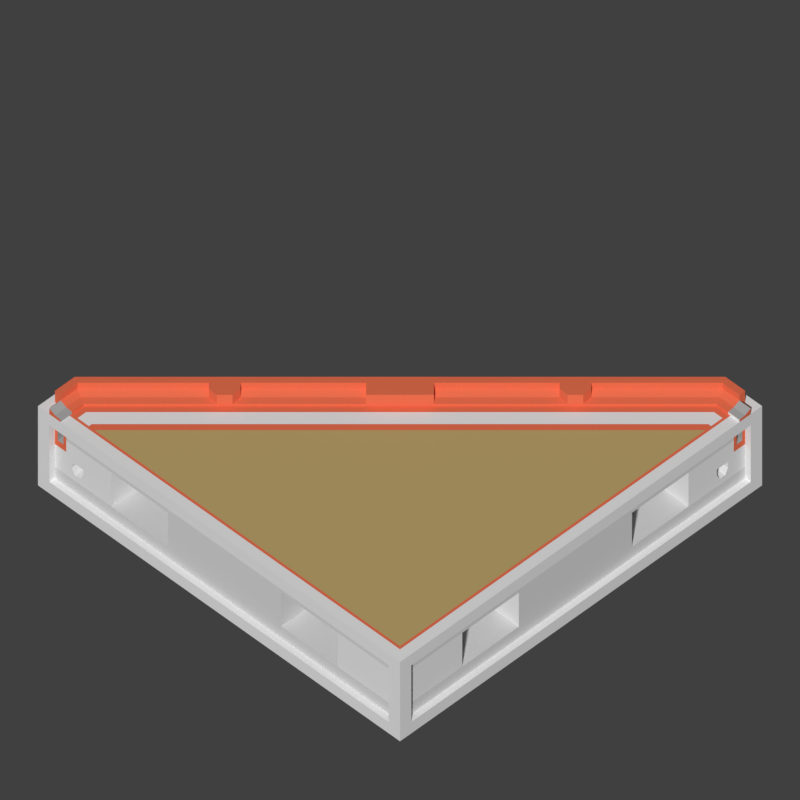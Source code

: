 # Source: WTP_H_Flat_L.blend  (saved by Blender 2.77.0; exported with 4.5.12 LTS)
import bpy
from mathutils import Matrix  # noqa: F401  (used for matrix-valued properties, if any)

bpy.ops.wm.read_factory_settings(use_empty=True)
scene = bpy.context.scene
scene.name = 'Scene'

# ---- collections
col_collection_1 = bpy.data.collections.new('Collection 1'); scene.collection.children.link(col_collection_1)

# ---- materials (node trees are filled in below, after node groups)
mat_tdsn_hornormunittestarenafloor_concrete = bpy.data.materials.new('_TDSN_HorNormUnitTESTArenaFloor_Concrete')
mat_tdsn_hornormunittestarenafloor_concrete.alpha_threshold = 0.0
mat_tdsn_hornormunittestarenafloor_concrete.use_transparent_shadow = False
mat_tdsn_hornormunittestarenafloor_concrete.preview_render_type = 'CUBE'
mat_tdsn_hornormunittestarenafloor_concrete.diffuse_color = (0.5071, 0.3689, 0.1513, 1.0)
mat_tdsn_hornormunittestarenafloor_concrete.specular_color = (1.0, 0.9576, 0.9893)
mat_tdsn_hornormunittestarenafloor_concrete.roughness = 0.5
mat_tdsn_hornormunittestarenafloor_concrete.specular_intensity = 0.15
mat_tdsn_hornormunittestarena_concrete = bpy.data.materials.new('_TDSN_HorNormUnitTESTArena_Concrete')
mat_tdsn_hornormunittestarena_concrete.alpha_threshold = 0.0
mat_tdsn_hornormunittestarena_concrete.use_transparent_shadow = False
mat_tdsn_hornormunittestarena_concrete.preview_render_type = 'CUBE'
mat_tdsn_hornormunittestarena_concrete.diffuse_color = (0.3931, 0.3931, 0.3931, 1.0)
mat_tdsn_hornormunittestarena_concrete.roughness = 0.5
mat_tdsn_hornormunittestarena_concrete.specular_intensity = 0.0
mat_tdsn_hornormunittestarenaconpxz_concrete = bpy.data.materials.new('_TDSN_HorNormUnitTESTArenaConPxz_Concrete')
mat_tdsn_hornormunittestarenaconpxz_concrete.alpha_threshold = 0.0
mat_tdsn_hornormunittestarenaconpxz_concrete.use_transparent_shadow = False
mat_tdsn_hornormunittestarenaconpxz_concrete.preview_render_type = 'CUBE'
mat_tdsn_hornormunittestarenaconpxz_concrete.roughness = 0.5
mat_tdsn_hornormunittestarenaconpxz_concrete.specular_intensity = 0.0
mat_tdsn_hornormunittestarenabottom_concrete = bpy.data.materials.new('_TDSN_HorNormUnitTESTArenaBottom_Concrete')
mat_tdsn_hornormunittestarenabottom_concrete.alpha_threshold = 0.0
mat_tdsn_hornormunittestarenabottom_concrete.use_transparent_shadow = False
mat_tdsn_hornormunittestarenabottom_concrete.preview_render_type = 'CUBE'
mat_tdsn_hornormunittestarenabottom_concrete.diffuse_color = (0.6733, 0.6733, 0.6733, 1.0)
mat_tdsn_hornormunittestarenabottom_concrete.roughness = 0.5
mat_tdsn_hornormunittestarenabottom_concrete.specular_intensity = 0.0
mat_tdsn_hornormunittestarenadam_concrete = bpy.data.materials.new('_TDSN_HorNormUnitTESTArenaDam_Concrete')
mat_tdsn_hornormunittestarenadam_concrete.alpha_threshold = 0.0
mat_tdsn_hornormunittestarenadam_concrete.use_transparent_shadow = False
mat_tdsn_hornormunittestarenadam_concrete.diffuse_color = (0.8, 0.1621, 0.07893, 1.0)
mat_tdsn_hornormunittestarenadam_concrete.roughness = 0.5
mat_tdosn_hornormunittestalpha_concrete = bpy.data.materials.new('_TDOSN_HorNormUnitTESTAlpha_Concrete')
mat_tdosn_hornormunittestalpha_concrete.alpha_threshold = 0.0
mat_tdosn_hornormunittestalpha_concrete.use_transparent_shadow = False
mat_tdosn_hornormunittestalpha_concrete.roughness = 0.5
mat_tdosn_hornormunittestalpha_concrete.specular_intensity = 0.0
mat_tdsn_hornormunittestalpha_concrete = bpy.data.materials.new('_TDSN_HorNormUnitTESTAlpha_Concrete')
mat_tdsn_hornormunittestalpha_concrete.alpha_threshold = 0.0
mat_tdsn_hornormunittestalpha_concrete.use_transparent_shadow = False
mat_tdsn_hornormunittestalpha_concrete.roughness = 0.5
mat_tdsn_hornormunittestalpha_concrete.specular_intensity = 0.0
mat_tdsn_hornormunittestalpha2_concrete = bpy.data.materials.new('_TDSN_HorNormUnitTESTAlpha2_Concrete')
mat_tdsn_hornormunittestalpha2_concrete.alpha_threshold = 0.0
mat_tdsn_hornormunittestalpha2_concrete.use_transparent_shadow = False
mat_tdsn_hornormunittestalpha2_concrete.roughness = 0.5

# ---- material node trees

# ---- world
world_world = bpy.data.worlds.new('World'); scene.world = world_world
world_world.color = (0.05088, 0.05088, 0.05088)
world_world.use_sun_shadow = False
world_world.sun_shadow_jitter_overblur = 0.0
world_world.cycles.sampling_method = 'MANUAL'

# ---- cameras
cam_tga_render = bpy.data.cameras.new('TGA Render')
cam_tga_render.type = 'ORTHO'
cam_tga_render.clip_end = 100.0
cam_tga_render.lens = 35.0
cam_tga_render.sensor_width = 32.0
cam_tga_render.sensor_height = 18.0
cam_tga_render.ortho_scale = 0.5
cam_tga_render.dof.focus_distance = 0.0
cam_tga_render.dof.aperture_fstop = 128.0

# ---- meshes
me_wtp_h_flat_l_lod0 = bpy.data.meshes.new('WTP_H_Flat_L_Lod0')
me_wtp_h_flat_l_lod0.from_pydata([(-0.5, -0.5, 0.0), (-0.5, -0.5, -0.875), (-0.4375, -0.5, 0.0), (-0.4375, -0.4688, 0.0), (-0.4688, -0.4688, 0.0625), (-0.375, -0.4688, 0.0), (-0.4688, -0.5, 0.0), (-0.4688, -0.4844, -0.125), (-0.4688, -0.4844, -0.375), (-0.4688, -0.4844, -0.625), (-0.4375, -0.4844, -0.25), (-0.4375, -0.4844, -0.375), (-0.4375, -0.4844, -0.625), (-0.4375, -0.4844, -0.125), (-0.375, -0.4844, -0.375), (-0.375, -0.4844, -0.625), (-0.4687, -0.4688, -1.0), (0.4688, -0.4844, -0.75), (-0.4609, -0.4844, -0.375), (-0.4219, -0.4844, -0.625), (-0.3906, -0.4844, -0.375), (-0.3906, -0.4844, -0.5), (-0.4688, -0.4844, -0.75), (-0.4219, -0.4844, -0.5), (-0.4219, -0.4844, -0.4375), (-0.3906, -0.4844, -0.4375), (-0.4141, -0.4844, -0.5625), (-0.3984, -0.4844, -0.5625), (-0.4219, -0.4375, -0.5), (-0.3906, -0.4375, -0.5), (-0.4219, -0.4375, -0.4375), (-0.4453, -0.4844, -0.1875), (-0.4609, -0.4844, -0.1875), (-0.4453, -0.4844, -0.125), (-0.4609, -0.4844, -0.3125), (-0.4453, -0.4844, -0.3125), (-0.3906, -0.4375, -0.4375), (-0.4141, -0.4375, -0.5625), (-0.3984, -0.4375, -0.5625), (-0.4453, -0.4375, -0.1875), (-0.4609, -0.4375, -0.1875), (-0.4609, -0.4375, -0.3125), (-0.4453, -0.4375, -0.3125), (-0.3125, -0.4844, -0.25), (-0.1562, -0.4844, -0.25), (-0.3125, -0.375, -0.25), (-0.1562, -0.375, -0.25), (-0.4531, -0.4688, 0.03125), (-0.4375, -0.4688, 0.025), (-0.4687, -0.5, 0.0625), (-0.4531, -0.5, 0.03125), (-0.4375, -0.5, 0.025), (-0.4219, -0.4688, 0.0), (-0.3906, -0.4688, 0.0), (0.5, 0.5, -0.875), (0.5, -0.5, -1.892e-09), (0.5, 0.5, 1.892e-09), (0.5, -0.5, -0.875), (0.0, -0.4688, -8.87e-10), (0.4844, -0.4844, -0.875), (0.4844, 0.4844, -0.875), (0.4688, -0.4844, -0.125), (0.4688, -0.4844, -0.625), (0.0, -0.4688, -1.0), (0.4687, 0.4688, -1.0), (0.4687, -0.4688, -1.0), (0.4688, 0.0, -1.0), (0.4844, 0.4688, -0.375), (0.4844, -0.4688, -0.25), (0.3125, -0.4844, -0.25), (0.1562, -0.4844, -0.25), (0.3125, -0.375, -0.25), (0.1562, -0.375, -0.25), (0.4687, -0.4688, 0.0), (-0.4375, -0.475, 0.0), (-0.4219, -0.4688, -0.0625), (-0.3906, -0.4688, -0.0625), (-0.375, -0.4844, -0.25), (-0.4844, -0.4844, -0.875), (-0.3125, -0.375, -0.625), (-0.1562, -0.375, -0.625), (0.3125, -0.375, -0.625), (0.1562, -0.375, -0.625), (0.4844, -0.4844, 0.0), (-0.4687, -0.4688, 0.0), (0.4844, 0.4844, 0.0), (0.4844, 0.4688, -0.625), (0.4844, 0.4688, -0.75), (0.4844, 0.4688, -0.125), (0.4844, -0.4688, -0.625), (0.4844, -0.4688, -0.125), (0.4844, -0.4688, -0.75), (-0.3125, -0.4844, -0.625), (-0.1562, -0.4844, -0.625), (0.3125, -0.4844, -0.625), (0.1562, -0.4844, -0.625), (-0.4688, -0.5, -0.125), (-0.4688, -0.5, -0.75), (0.4688, -0.5, -0.75), (0.4688, -0.5, -0.125), (0.5, 0.4688, -0.75), (0.5, 0.4688, -0.125), (0.5, -0.4688, -0.125), (0.5, -0.4688, -0.75), (-0.4375, -0.4875, 0.0), (-0.4844, -0.5, -0.0625), (0.4844, -0.5, -0.0625), (-0.4844, -0.5, -0.8125), (0.4844, -0.5, -0.8125), (0.4844, 0.0, -0.875), (0.5, 0.4687, -1.49e-08), (0.4375, 0.4141, -0.5625), (0.4375, 0.4219, -0.5), (0.4375, 0.3906, -0.4375), (-0.4688, -0.4844, 0.0), (-0.4844, -0.4844, 0.0), (0.4688, 0.4688, 0.0), (0.475, -0.475, 0.0), (0.4375, 0.3984, -0.5625), (0.475, 0.4375, 0.0), (0.4844, 0.4609, -0.3125), (0.4687, 9.313e-09, 0.0), (0.4844, 0.4453, -0.3125), (0.4844, 0.4453, -0.1875), (0.4687, 0.3906, 0.0), (0.4687, 0.4219, 0.0), (0.4687, 0.4531, 0.03125), (0.4687, 0.4375, 0.025), (0.5, 0.4375, -1.49e-08), (0.4687, 0.375, 0.0), (0.4687, 0.4688, 0.0625), (0.4687, 0.4375, 0.0), (0.4375, 0.4219, -0.4375), (0.4844, 0.4609, -0.1875), (0.4688, -0.4844, -0.25), (0.5, 0.4687, 0.0625), (0.5, 0.4531, 0.03125), (0.5, 0.4375, 0.025), (0.4844, 0.3984, -0.5625), (0.4844, 0.4219, -0.4375), (0.4844, 0.3906, -0.4375), (0.4844, 0.4141, -0.5625), (0.5, -0.4844, -0.0625), (0.5, 0.4844, -0.0625), (0.5, -0.4844, -0.8125), (0.5, 0.4844, -0.8125), (0.4875, 0.4375, -1.49e-08), (0.4844, 0.3906, -0.5), (0.4844, 0.4687, -1.49e-08), (0.4844, 0.4219, -0.5), (0.4375, 0.3906, -0.5), (0.4375, 0.4609, -0.1875), (0.4375, 0.4453, -0.1875), (0.4375, 0.4453, -0.3125), (0.4375, 0.4609, -0.3125), (0.4844, 0.3125, -0.25), (0.4844, 0.1563, -0.25), (0.375, 0.3125, -0.25), (0.375, 0.1563, -0.25), (0.4844, -0.1562, -0.25), (0.4844, 0.375, -0.25), (0.4844, -0.3125, -0.25), (0.375, -0.3125, -0.25), (0.375, -0.1562, -0.25), (0.375, 0.1563, -0.625), (0.375, 0.3125, -0.625), (0.375, -0.1562, -0.625), (0.375, -0.3125, -0.625), (0.4844, 0.3125, -0.625), (0.4844, 0.1563, -0.625), (0.4844, -0.3125, -0.625), (0.4844, -0.1562, -0.625), (0.4844, 0.3906, -0.375), (0.4844, 0.4219, -0.625), (0.4844, 0.4609, -0.375), (0.4844, 0.375, -0.625), (0.4844, 0.375, -0.375), (0.4844, 0.4375, -0.625), (0.4844, 0.4375, -0.375), (0.4844, 0.4375, -0.25), (0.4844, 0.4375, -0.125), (0.4844, 0.4453, -0.125), (-0.04688, -0.04688, 0.0), (-0.4219, -0.4453, 0.0), (-0.3906, -0.4609, 0.0), (0.09375, 8.149e-09, 0.0), (0.0, -0.09375, 0.0), (-0.4375, -0.4375, 0.0), (-0.3906, -0.4609, -0.0625), (0.4375, 0.4375, 0.0), (0.4453, 0.4219, 0.0), (0.4609, 0.3906, 0.0), (-0.4219, -0.4453, -0.0625), (0.4453, 0.4219, -0.0625), (0.4609, 0.3906, -0.0625), (0.4687, 0.4219, -0.0625), (0.4687, 0.3906, -0.0625), (0.0, 0.0, -1.0), (0.4141, 0.4844, 0.0), (0.0, 0.04688, -1.0), (-0.4688, -0.4219, -1.0), (-0.4844, -0.4141, 0.0), (-0.04688, 0.0, -1.0), (-0.03516, 0.03516, 0.0), (-0.2758, -0.2523, 0.03125), (-0.4375, -0.4375, 0.025), (0.4375, 0.4375, 0.025), (-0.4531, -0.4297, 0.03125), (0.4297, 0.4531, 0.03125), (0.2531, 0.2531, 0.025), (-0.4688, -0.4219, 0.0625), (-0.03516, 0.03516, 0.125), (-0.4844, -0.4141, 0.125), (0.4219, 0.4688, 0.0625), (0.4141, 0.4844, 0.125), (-0.4688, -0.4688, 0.125), (-0.02344, 0.02344, 0.125), (-0.4688, -0.4219, 0.125), (0.4687, 0.4688, 0.125), (0.4219, 0.4688, 0.125), (-0.4844, -0.4688, 0.0), (-0.4844, -0.4688, 0.125), (0.4688, 0.4844, 0.0), (0.4688, 0.4844, 0.125), (0.4141, 0.4844, 0.0625), (-0.03516, 0.03516, 0.0625), (-0.4844, -0.4141, 0.0625), (-0.4844, -0.4688, 0.0625), (0.4688, 0.4844, 0.0625), (0.4062, 0.5, 0.0), (-0.04688, 0.04688, 0.0), (-0.5, -0.4062, 0.0), (0.4141, 0.4844, -0.125), (0.4062, 0.5, -0.125), (-0.4844, -0.4688, -0.25), (-0.4844, -0.4688, -0.625), (-0.4844, -0.4688, -0.125), (-0.4844, -0.4688, -0.75), (-0.5, -0.4688, -0.125), (-0.5, -0.4688, -0.75), (-0.5, -0.4844, -0.0625), (-0.5, -0.4844, -0.8125), (0.4688, 0.4844, -0.25), (0.4688, 0.4844, -0.75), (0.4688, 0.4844, -0.625), (0.4688, 0.4844, -0.125), (0.4688, 0.5, -0.75), (0.4688, 0.5, -0.125), (0.4844, 0.5, -0.0625), (0.4844, 0.5, -0.8125), (-0.04688, 0.04688, -0.125), (-0.5, -0.4062, -0.125), (0.4062, 0.5, -0.75), (-0.4844, -0.4141, -0.125), (-0.5, -0.4062, -0.75), (0.4141, 0.4844, -0.75), (-0.4844, -0.4141, -0.75), (-0.03516, 0.03516, -0.125), (-0.03516, 0.03516, -0.75), (-0.04688, 0.04688, -0.75), (0.4062, 0.5, -0.0625), (-0.04688, 0.04688, -0.0625), (-0.5, -0.4062, -0.0625), (0.4062, 0.5, -0.875), (-0.04688, 0.04688, -0.875), (-0.5, -0.4062, -0.875), (0.4062, 0.5, -0.8125), (-0.04688, 0.04688, -0.8125), (-0.5, -0.4062, -0.8125), (0.4141, 0.4844, -0.625), (0.4141, 0.4844, -0.25), (-0.03516, 0.03516, -0.625), (-0.03516, 0.03516, -0.25), (-0.4844, -0.4141, -0.625), (-0.4844, -0.4141, -0.25), (0.4141, 0.4844, -0.875), (-0.03516, 0.03516, -0.875), (-0.4844, -0.4141, -0.875), (0.4219, 0.4688, -1.0), (-0.02344, 0.02344, -1.0), (-0.04688, -0.04688, 0.025), (-0.05859, -0.03516, 0.03125), (-0.07031, -0.02344, 0.0625), (0.04688, 0.04688, 0.0), (0.04688, 0.04688, 0.025), (0.03516, 0.05859, 0.03125), (0.02344, 0.07031, 0.0625), (-0.04688, -0.04688, 0.125), (-0.2531, -0.2531, 0.025), (0.04688, 0.04688, 0.125), (-0.07031, -0.02344, 0.125), (0.02344, 0.07031, 0.125), (-0.2875, -0.2406, 0.125), (-0.2875, -0.2406, 0.0625), (0.2523, 0.2758, 0.03125), (0.2406, 0.2875, 0.0625), (0.2406, 0.2875, 0.125), (-0.2313, -0.2313, 0.025), (-0.232, -0.2086, 0.03125), (-0.2438, -0.1969, 0.0625), (-0.2438, -0.1969, 0.125), (0.1969, 0.2438, 0.125), (0.1969, 0.2438, 0.0625), (0.2086, 0.232, 0.03125), (0.2313, 0.2313, 0.025), (-0.2758, -0.2523, 0.125), (-0.232, -0.2086, 0.125), (-0.2531, -0.2531, 0.125), (-0.2313, -0.2313, 0.125), (0.2523, 0.2758, 0.125), (0.2086, 0.232, 0.125), (0.2313, 0.2313, 0.125), (0.2531, 0.2531, 0.125), (0.05531, 0.1256, -0.875), (-0.01172, 0.05859, -0.875), (-0.05859, 0.01172, -0.875), (0.06688, 0.1138, -1.0), (0.3056, 0.3525, -1.0), (0.2937, 0.3641, -0.875), (0.1863, 0.2331, -1.0), (0.1744, 0.2447, -0.875), (0.2303, 0.2772, -1.0), (0.2188, 0.2891, -0.875), (-0.4132, -0.3429, -0.875), (-0.4, -0.3531, -1.0), (-0.2818, -0.2349, -1.0), (-0.2937, -0.2234, -0.875), (-0.2331, -0.1863, -1.0), (-0.2447, -0.1744, -0.875), (-0.1615, -0.1146, -1.0), (-0.1733, -0.1029, -0.875), (-0.2772, -0.2069, 0.125), (-0.2656, -0.2188, 0.125), (0.2188, 0.2656, 0.125), (0.2069, 0.2772, 0.125), (0.2069, 0.2772, 0.0625), (-0.2772, -0.2069, 0.0625)], [], [(3, 48, 51, 2, 104, 74), (17, 22, 97, 98), (93, 95, 70, 44), (7, 8, 18, 34, 32, 31, 33), (1, 107, 105, 0), (9, 12, 11, 18, 8), (31, 39, 42, 35), (27, 26, 23, 19, 15, 14, 20, 25, 21), (27, 21, 29, 38), (34, 35, 42, 41), (106, 105, 96, 99), (35, 34, 18, 11, 10, 13, 33, 31), (11, 12, 19, 23, 24, 25, 20), (29, 36, 30, 28, 37, 38), (25, 24, 30, 36), (24, 23, 28, 30), (23, 26, 37, 28), (21, 25, 36, 29), (26, 27, 38, 37), (40, 41, 42, 39), (32, 34, 41, 40), (31, 32, 40, 39), (94, 69, 71, 81), (44, 43, 45, 46), (15, 92, 43, 77, 14), (72, 82, 81, 71), (48, 47, 50, 51), (47, 4, 49, 50), (2, 51, 50, 49, 6), (94, 81, 82, 95), (108, 98, 97, 107), (80, 79, 92, 93), (70, 72, 71, 69), (43, 92, 79, 45), (46, 45, 79, 80), (66, 109, 59, 65), (13, 10, 77, 43, 44, 70, 69, 134, 61), (52, 53, 76, 75), (10, 11, 20, 14, 77), (16, 63, 65, 59, 78), (1, 78, 59, 57), (44, 46, 80, 93), (4, 84, 114, 6, 49), (102, 90, 180, 181, 88, 101), (70, 95, 82, 72), (97, 96, 105, 107), (17, 98, 99, 61, 134, 62), (61, 99, 96, 7, 33, 13), (7, 96, 97, 22, 9, 8), (90, 102, 103, 91, 89, 68), (88, 67, 86, 87, 100, 101), (91, 103, 100, 87), (93, 92, 15, 19, 12, 9, 22, 17, 62, 94, 95), (62, 134, 69, 94), (6, 0, 105, 106, 55, 2), (57, 108, 107, 1), (98, 108, 106, 99), (57, 55, 106, 108), (60, 109, 66, 64), (146, 83, 55, 128), (119, 117, 83, 146), (73, 117, 119, 131, 125, 124, 129, 121), (0, 6, 114, 115), (149, 139, 132, 112), (117, 74, 104, 83), (73, 58, 5, 53, 52, 3, 74, 117), (110, 56, 85, 148), (83, 104, 2, 55), (54, 56, 143, 145), (100, 145, 143, 101), (54, 145, 144, 57), (55, 142, 143, 56, 110, 128), (145, 100, 103, 144), (127, 137, 136, 126), (126, 136, 135, 130), (57, 144, 142, 55), (128, 110, 135, 136, 137), (57, 59, 60, 54), (130, 135, 110, 148, 116), (123, 122, 153, 152), (143, 142, 102, 101), (103, 102, 142, 144), (120, 133, 151, 154), (138, 141, 111, 118), (147, 138, 118, 150), (140, 147, 150, 113), (139, 140, 113, 132), (141, 149, 112, 111), (171, 170, 89, 91, 87, 86, 177, 173, 175, 168, 169), (133, 123, 152, 151), (122, 120, 154, 153), (166, 167, 170, 171), (155, 156, 158, 157), (89, 170, 161, 68), (68, 161, 159, 156, 155, 160, 179, 180, 90), (166, 171, 159, 163), (161, 162, 163, 159), (162, 167, 166, 163), (167, 162, 161, 170), (157, 158, 164, 165), (160, 176, 172, 178, 179), (155, 157, 165, 168), (156, 169, 164, 158), (168, 165, 164, 169), (168, 175, 176, 160, 155), (171, 169, 156, 159), (88, 181, 123, 133, 120, 174, 67), (139, 149, 173, 177, 178, 172, 140), (175, 173, 149, 141, 138, 147, 140, 172, 176), (178, 174, 120, 122, 123, 181, 180, 179), (86, 67, 174, 178, 177), (118, 111, 112, 132, 113, 150), (154, 151, 152, 153), (58, 186, 5), (58, 73, 121, 185, 186), (121, 129, 185), (183, 184, 191, 190), (296, 309, 294, 295), (182, 187, 183, 190, 189, 283), (304, 311, 310, 303), (301, 302, 303, 310), (294, 309, 312, 209), (75, 76, 188, 192), (75, 192, 183, 52), (76, 53, 184, 188), (125, 190, 193, 195), (124, 191, 194, 196), (124, 125, 195, 196), (192, 188, 194, 193), (196, 195, 193, 194), (189, 190, 125, 131), (129, 124, 191), (125, 190, 191, 124), (183, 52, 53, 184), (184, 53, 5), (187, 3, 52, 183), (3, 187, 205, 48), (284, 289, 287, 280, 182, 283), (283, 189, 206, 209, 304, 284), (189, 131, 127, 206), (119, 146, 128, 137, 127, 131), (48, 205, 207, 47), (209, 206, 208, 294), (206, 127, 126, 208), (47, 207, 210, 4), (294, 208, 213, 295), (208, 126, 130, 213), (4, 210, 217, 215), (217, 210, 293, 292), (306, 300, 332, 292, 305), (213, 130, 218, 219), (215, 217, 212, 221), (331, 332, 300, 290, 216, 211), (334, 333, 296, 219, 214), (219, 218, 223, 214), (226, 227, 221, 212), (225, 203, 201, 226, 336), (225, 335, 224, 198, 203), (228, 224, 214, 223), (222, 198, 224, 228), (334, 335, 225, 211), (334, 214, 224, 335), (201, 220, 227, 226), (215, 221, 227, 4), (4, 227, 220, 84), (130, 116, 222, 228), (218, 130, 228, 223), (116, 148, 85, 222), (56, 229, 198, 222, 85), (203, 198, 229, 230), (201, 203, 230, 231), (0, 115, 220, 201, 231), (84, 220, 115, 114), (241, 240, 238, 239), (239, 238, 236, 234, 235, 237), (1, 0, 240, 241), (249, 246, 247, 248), (244, 242, 245, 247, 246, 243), (54, 249, 248, 56), (233, 247, 245, 232), (238, 251, 253, 236), (246, 252, 255, 243), (239, 254, 256, 237), (233, 232, 257, 250), (250, 257, 253, 251), (255, 252, 259, 258), (256, 258, 259, 254), (229, 56, 248, 260), (247, 233, 260, 248), (230, 229, 260, 261), (233, 250, 261, 260), (231, 230, 261, 262), (250, 251, 262, 261), (238, 240, 262, 251), (231, 262, 240, 0), (249, 266, 252, 246), (54, 263, 266, 249), (259, 252, 266, 267), (263, 264, 267, 266), (254, 259, 267, 268), (264, 265, 268, 267), (241, 239, 254, 268), (1, 241, 268, 265), (243, 255, 269, 244), (244, 269, 270, 242), (242, 270, 232, 245), (237, 235, 273, 256), (235, 234, 274, 273), (234, 236, 253, 274), (257, 232, 270, 272), (269, 271, 272, 270), (258, 271, 269, 255), (253, 257, 272, 274), (271, 273, 274, 272), (256, 273, 271, 258), (78, 1, 265, 277), (265, 264, 276, 315, 330, 328, 326, 323, 277), (264, 263, 275, 318, 322, 320, 313, 314, 276), (60, 275, 263, 54), (278, 275, 60, 64), (16, 78, 277, 200), (202, 315, 276, 279), (317, 318, 275, 278), (63, 197, 66, 65), (16, 200, 324, 325, 327, 329, 202, 197, 63), (199, 197, 202, 279), (298, 281, 282, 299), (297, 280, 281, 298), (187, 182, 280, 297, 288, 205), (207, 204, 293, 210), (205, 288, 204, 207), (213, 219, 296, 295), (281, 280, 287, 290, 282), (286, 291, 289, 284, 285), (300, 299, 282, 290), (302, 301, 291, 286), (287, 289, 291, 216, 290), (306, 305, 307, 308), (284, 304, 303, 285), (288, 297, 308, 307), (285, 303, 302, 286), (296, 333, 301, 310, 309), (304, 209, 312, 311), (311, 312, 309, 310), (204, 288, 307, 305), (306, 308, 297, 298), (305, 292, 293, 204), (306, 298, 299, 300), (184, 5, 186, 185, 129, 191), (66, 197, 199, 316, 319, 321, 317, 278, 64), (279, 276, 314, 199), (329, 330, 315, 202), (199, 314, 313, 316), (321, 322, 318, 317), (316, 313, 320, 319), (319, 320, 322, 321), (200, 277, 323, 324), (324, 323, 326, 325), (325, 326, 328, 327), (327, 328, 330, 329), (217, 292, 332, 331, 212), (216, 291, 301, 333, 334, 211), (331, 211, 225, 336), (226, 212, 331, 336), (190, 183, 192, 193), (188, 194, 191, 184)])
me_wtp_h_flat_l_lod0.polygons.foreach_set('material_index', [1, 6, 3, 4, 6, 7, 1, 2, 2, 1, 6, 4, 2, 2, 2, 2, 2, 2, 2, 1, 1, 1, 2, 3, 2, 2, 1, 1, 4, 3, 6, 3, 3, 2, 2, 3, 3, 1, 2, 3, 6, 3, 4, 6, 3, 6, 6, 6, 6, 6, 6, 6, 3, 2, 6, 6, 6, 6, 3, 6, 6, 4, 6, 2, 6, 4, 6, 6, 6, 6, 6, 6, 6, 1, 1, 6, 4, 6, 4, 1, 6, 6, 1, 2, 2, 2, 2, 2, 3, 1, 1, 3, 3, 2, 3, 2, 3, 2, 2, 2, 2, 2, 3, 3, 2, 3, 4, 2, 2, 4, 7, 2, 1, 0, 0, 0, 5, 4, 4, 4, 4, 4, 1, 4, 4, 4, 4, 1, 1, 1, 4, 4, 5, 5, 4, 4, 4, 4, 4, 4, 6, 4, 4, 4, 4, 4, 4, 4, 4, 4, 4, 4, 4, 4, 4, 4, 4, 4, 4, 4, 4, 4, 4, 4, 4, 4, 4, 6, 6, 6, 6, 6, 6, 6, 6, 6, 6, 6, 6, 6, 6, 6, 6, 6, 6, 6, 6, 6, 6, 6, 6, 6, 6, 6, 6, 6, 6, 6, 6, 6, 6, 6, 6, 3, 2, 3, 3, 2, 3, 3, 2, 3, 3, 2, 3, 6, 6, 6, 6, 3, 3, 3, 3, 3, 3, 3, 4, 4, 4, 4, 4, 4, 4, 4, 4, 4, 4, 4, 4, 4, 4, 4, 4, 4, 4, 4, 4, 4, 4, 3, 3, 3, 3, 3, 3, 3, 3, 3, 3, 3, 4, 4, 4, 4, 4, 4])
_uv = me_wtp_h_flat_l_lod0.uv_layers.new(name='BaseMaterial')
_uv.uv.foreach_set('vector', [0.9371, 0.0004605, 0.9371, 0.01311, 0.8758, 0.01311, 0.8758, 0.0004605, 0.8914, 0.0004605, 0.907, 0.0004605, 0.9688, 0.1452, 0.03132, 0.1451, 0.03132, 0.125, 0.9688, 0.1251, 1.019e-05, 0.3004, 0.5019, 0.3004, 0.5019, 0.5001, 7.904e-05, 0.5001, 0.7534, 0.6324, 0.7534, 0.397, 0.7866, 0.397, 0.7866, 0.4568, 0.7866, 0.5724, 0.9642, 0.5724, 0.9642, 0.6324, 0.3827, 0.125, 0.3985, 0.145, 0.6019, 0.1451, 0.6172, 0.125, 0.7507, 0.9216, 0.791, 0.9216, 0.791, 0.9896, 0.7622, 0.9896, 0.7507, 0.9896, 0.9382, 0.9459, 0.855, 0.9459, 0.855, 0.892, 0.9382, 0.892, 0.5164, 0.9149, 0.5102, 0.9149, 0.5072, 0.9224, 0.5072, 0.9078, 0.5256, 0.9078, 0.5256, 0.9351, 0.5195, 0.9351, 0.5195, 0.9284, 0.5195, 0.9224, 0.5329, 0.9149, 0.533, 0.9224, 0.5195, 0.9224, 0.5164, 0.9149, 0.9411, 0.9261, 0.9411, 0.9063, 0.9984, 0.9063, 0.9984, 0.9261, 0.9841, 0.1451, 0.01525, 0.1449, 0.03132, 0.125, 0.9688, 0.1251, 0.9659, 0.4584, 0.7866, 0.4568, 0.7866, 0.397, 0.9995, 0.397, 0.9998, 0.5173, 0.9995, 0.6324, 0.9642, 0.6324, 0.9642, 0.5724, 0.501, 0.9351, 0.501, 0.9078, 0.5072, 0.9078, 0.5072, 0.9224, 0.5072, 0.9284, 0.5195, 0.9284, 0.5195, 0.9351, 0.5195, 0.9224, 0.5195, 0.9284, 0.5072, 0.9284, 0.5072, 0.9224, 0.5102, 0.9149, 0.5164, 0.9149, 0.5195, 0.9441, 0.5072, 0.9441, 0.5072, 0.9284, 0.5195, 0.9284, 0.4935, 0.9285, 0.4935, 0.9225, 0.5072, 0.9224, 0.5072, 0.9284, 0.4935, 0.9225, 0.4934, 0.9149, 0.5102, 0.9149, 0.5072, 0.9224, 0.533, 0.9224, 0.533, 0.9284, 0.5195, 0.9284, 0.5195, 0.9224, 0.5103, 0.8999, 0.5164, 0.8999, 0.5164, 0.9149, 0.5102, 0.9149, 0.1614, 0.3598, 0.09221, 0.3598, 0.09221, 0.3077, 0.1613, 0.3077, 0.855, 0.9459, 0.855, 0.892, 0.9382, 0.892, 0.9382, 0.9459, 0.9411, 0.9261, 0.9411, 0.9063, 0.9984, 0.9063, 0.9984, 0.9261, 0.6604, 0.9076, 0.6604, 0.9481, 0.7049, 0.9481, 0.705, 0.9076, 0.3487, 0.4992, 0.09969, 0.4992, 0.09969, 0.4, 0.3487, 0.4, 0.5256, 0.9078, 0.5508, 0.9078, 0.5508, 0.9481, 0.5256, 0.9481, 0.5256, 0.9351, 0.598, 0.9481, 0.5981, 0.9077, 0.6604, 0.9076, 0.6604, 0.9481, 0.08073, 0.07006, 0.08073, 0.1232, 0.00623, 0.1232, 0.00623, 0.07006, 0.08073, 0.1232, 0.08073, 0.2131, 0.00623, 0.2008, 0.00623, 0.1232, 0.07567, 0.3624, 0.07592, 0.3781, 0.03434, 0.3824, 0.0001694, 0.3968, 3.541e-05, 0.3624, 0.3968, 0.4, 0.3968, 0.4992, 0.1478, 0.4992, 0.1478, 0.4, 0.01525, 0.1449, 0.03132, 0.125, 0.9688, 0.1251, 0.9841, 0.1451, 0.3487, 0.4992, 0.09969, 0.4992, 0.09969, 0.4, 0.3487, 0.4, 0.1478, 0.4992, 0.1478, 0.4, 0.3968, 0.4, 0.3968, 0.4992, 0.5506, 0.9481, 0.5506, 0.9077, 0.5981, 0.9077, 0.598, 0.9481, 0.6604, 0.9481, 0.598, 0.9481, 0.598, 0.9076, 0.6604, 0.9076, 0.5636, 0.4996, 0.5004, 0.4996, 0.5004, 0.08623, 0.5636, 0.1019, 3.833e-05, 0.1008, 3.812e-05, 0.002532, 0.07146, 0.002532, 0.1429, 0.002531, 0.3214, 0.002531, 0.6786, 0.002531, 0.8571, 0.002531, 1.034, 0.002581, 1.034, 0.1008, 0.0001247, 0.551, 0.0001247, 0.482, 0.0283, 0.482, 0.0283, 0.5509, 0.501, 0.9481, 0.501, 0.9351, 0.5195, 0.9351, 0.5256, 0.9351, 0.5256, 0.9481, 1.0, 0.1008, 0.5, 0.1008, 3.681e-05, 0.1008, -0.01377, 3.641e-05, 1.016, 3.78e-05, 1.0, 0.127, 0.9841, 0.1451, 0.01525, 0.1449, 1.788e-07, 0.127, -0.1293, 0.3001, 1.019e-05, 0.3004, 7.904e-05, 0.5001, -0.1292, 0.4998, 0.07828, 0.3673, 0.07828, 0.3065, 0.03879, 0.3065, -9.245e-05, 0.3065, -9.245e-05, 0.3673, 0.9688, 0.1242, 0.6758, 0.1408, 0.3536, 0.1408, 0.1924, 0.1407, 0.03132, 0.1407, 0.03132, 0.124, 0.502, 0.5001, 0.5019, 0.3004, 0.6313, 0.3006, 0.6313, 0.5004, 0.4141, 0.125, 0.5859, 0.125, 0.6019, 0.1451, 0.3985, 0.145, 0.414, 0.1448, 0.4142, 0.1249, 0.5863, 0.1249, 0.5861, 0.1448, 0.5172, 0.1448, 0.4481, 0.1448, 0.03132, 0.1441, 0.03132, 0.124, 0.9688, 0.1242, 0.9688, 0.1443, 0.9453, 0.1443, 0.9385, 0.1442, 0.414, 0.1448, 0.4138, 0.1249, 0.5863, 0.1249, 0.5861, 0.1448, 0.5521, 0.1448, 0.483, 0.1448, 0.414, 0.1448, 0.4138, 0.1249, 0.5863, 0.1249, 0.5861, 0.1448, 0.5521, 0.1448, 0.4313, 0.1448, 0.5861, 0.1448, 0.5172, 0.1448, 0.4481, 0.1448, 0.414, 0.1448, 0.4142, 0.1249, 0.5863, 0.1249, 0.03132, 0.1451, 0.03132, 0.125, 0.9688, 0.1251, 0.9688, 0.1452, 0.3204, 0.1008, 0.1438, 0.101, 0.0719, 0.1008, 0.01892, 0.1008, -0.000205, 0.1008, -0.03585, 0.1008, -0.03585, 0.00252, 1.034, 0.002586, 1.034, 0.1008, 0.8561, 0.1008, 0.6794, 0.1008, 0.7674, 0.9075, 0.7674, 0.948, 0.705, 0.948, 0.705, 0.9076, 0.9688, 0.1251, 1.0, 0.1253, 0.9841, 0.1451, 0.01525, 0.1449, -0.001875, 0.1251, 0.9373, 0.1251, 1.0, 0.127, 0.9841, 0.1451, 0.01525, 0.1449, 1.788e-07, 0.127, 0.4141, 0.125, 0.3985, 0.145, 0.6019, 0.1451, 0.5859, 0.125, 0.6172, 0.125, 0.3827, 0.125, 0.3985, 0.145, 0.6019, 0.1451, 0.6291, 0.08623, 0.6291, 0.4996, 0.5636, 0.4996, 0.5636, 0.1019, 0.9376, 0.1449, 0.01484, 0.1451, -5.846e-05, 0.125, 0.9375, 0.1253, 0.0624, 0.1252, 0.9764, 0.1251, 0.9857, 0.1448, 0.06239, 0.1448, 0.006342, 0.6313, -0.0005082, 0.6194, 0.9996, 0.6194, 0.9996, 0.6313, 0.9824, 0.6313, 0.9482, 0.6313, 0.9311, 0.6313, 0.5201, 0.6313, 0.0002442, 0.125, 0.03141, 0.1251, 0.0314, 0.1449, 0.01545, 0.1451, 0.533, 0.9224, 0.533, 0.9284, 0.5195, 0.9284, 0.5195, 0.9224, 0.02639, 0.125, 0.9352, 0.1252, 0.9351, 0.1448, 0.01709, 0.1449, 0.995, 0.6305, 0.4805, 0.6305, 0.06891, 0.6305, 0.05176, 0.6305, 0.01746, 0.6305, 0.0003091, 0.6305, 0.0003091, 0.6211, 1.002, 0.6211, 0.9688, 0.1251, 0.9999, 0.1253, 0.9841, 0.145, 0.9688, 0.145, 0.9841, 0.1451, 0.0624, 0.1449, 0.06241, 0.1251, 0.9999, 0.1253, 0.3827, 0.125, 0.6172, 0.125, 0.6019, 0.1451, 0.3985, 0.145, 0.5859, 0.125, 0.6019, 0.1451, 0.3985, 0.145, 0.4141, 0.125, 1.0, 0.127, 0.9841, 0.1451, 0.01525, 0.1449, 1.788e-07, 0.127, 1.788e-07, 0.125, 0.01525, 0.1449, 0.9841, 0.1451, 1.0, 0.125, 0.9688, 0.1251, 0.9373, 0.1251, 0.01525, 0.1449, 0.03132, 0.125, 0.9688, 0.1251, 0.9841, 0.1451, 0.0867, 0.07006, 0.1587, 0.07006, 0.1587, 0.1232, 0.0867, 0.1232, 0.0867, 0.1232, 0.1587, 0.1232, 0.1587, 0.1996, 0.0867, 0.2131, 0.6172, 0.125, 0.6019, 0.1451, 0.3985, 0.145, 0.3827, 0.125, 0.07567, 0.3624, 3.541e-05, 0.3624, 0.0001694, 0.3968, 0.03434, 0.3824, 0.07592, 0.3781, 1.0, 0.127, 0.9841, 0.1451, 0.01525, 0.1449, 1.788e-07, 0.127, -9.246e-05, 0.3673, 0.07828, 0.3673, 0.07828, 0.3065, 0.03879, 0.3065, -9.246e-05, 0.3065, 0.855, 0.9459, 0.855, 0.892, 0.9382, 0.892, 0.9382, 0.9459, 0.9841, 0.1451, 0.01525, 0.1449, 0.03132, 0.125, 0.9688, 0.1251, 0.4141, 0.125, 0.5859, 0.125, 0.6019, 0.1451, 0.3985, 0.145, 0.9382, 0.892, 0.9382, 0.9459, 0.855, 0.9459, 0.855, 0.892, 0.5103, 0.8999, 0.5164, 0.8999, 0.5164, 0.9149, 0.5102, 0.9149, 0.4935, 0.9225, 0.4934, 0.9149, 0.5102, 0.9149, 0.5072, 0.9224, 0.4935, 0.9285, 0.4935, 0.9225, 0.5072, 0.9224, 0.5072, 0.9284, 0.5195, 0.9441, 0.5072, 0.9441, 0.5072, 0.9284, 0.5195, 0.9284, 0.5329, 0.9149, 0.533, 0.9224, 0.5195, 0.9224, 0.5164, 0.9149, 0.3204, 0.1008, 0.1438, 0.101, -0.03585, 0.1008, -0.03585, 0.00252, 1.036, 0.002586, 1.036, 0.1008, 1.0, 0.1008, 0.981, 0.1008, 0.9281, 0.1008, 0.8561, 0.1008, 0.6794, 0.1008, 0.9984, 0.9063, 0.9984, 0.9261, 0.9411, 0.9261, 0.9411, 0.9063, 0.9984, 0.9063, 0.9984, 0.9261, 0.9411, 0.9261, 0.9411, 0.9063, 0.1478, 0.4, 0.3968, 0.4, 0.3968, 0.4992, 0.1478, 0.4992, 0.3956, 0.4992, 0.1466, 0.4992, 0.1466, 0.4, 0.3956, 0.4, 0.4882, 0.9077, 0.5506, 0.9077, 0.5506, 0.9482, 0.4882, 0.9482, -0.03637, 0.002532, 0.1429, 0.002531, 0.3214, 0.002531, 0.6786, 0.002531, 0.8571, 0.002531, 0.9286, 0.002499, 1.0, 0.002531, 1.0, 0.1008, -0.03647, 0.1012, -0.1293, 0.3001, 1.019e-05, 0.3004, 7.904e-05, 0.5001, -0.1292, 0.4998, 0.09969, 0.4992, 0.09969, 0.4, 0.3487, 0.4, 0.3487, 0.4992, 0.598, 0.9481, 0.598, 0.9076, 0.6604, 0.9076, 0.6604, 0.9481, 0.598, 0.9076, 0.598, 0.9481, 0.5506, 0.9481, 0.5506, 0.9077, 0.6604, 0.9481, 0.598, 0.9481, 0.5981, 0.9077, 0.6604, 0.9076, 0.5747, 0.9481, 0.5747, 0.9351, 0.5809, 0.9351, 0.5993, 0.9351, 0.5993, 0.9481, 0.7049, 0.9481, 0.6604, 0.9481, 0.6604, 0.9076, 0.705, 0.9076, 0.502, 0.5001, 0.5019, 0.3004, 0.6313, 0.3006, 0.6313, 0.5004, 0.09969, 0.4992, 0.09969, 0.4, 0.3487, 0.4, 0.3487, 0.4992, 0.5487, 0.9086, 0.5747, 0.9086, 0.5747, 0.9351, 0.5747, 0.9481, 0.5485, 0.9481, 1.019e-05, 0.3004, 0.5019, 0.3004, 0.5019, 0.5001, 7.904e-05, 0.5001, 0.7532, 0.3973, 0.9656, 0.3973, 0.9659, 0.4584, 0.7889, 0.4583, 0.7887, 0.5784, 0.7887, 0.6329, 0.7528, 0.6329, 0.5932, 0.9288, 0.5932, 0.9232, 0.5932, 0.9086, 0.5993, 0.9086, 0.5993, 0.9351, 0.5809, 0.9351, 0.5809, 0.9288, 0.5747, 0.9086, 0.5932, 0.9086, 0.5932, 0.9232, 0.5901, 0.9157, 0.5839, 0.9157, 0.5809, 0.9232, 0.5809, 0.9288, 0.5809, 0.9351, 0.5747, 0.9351, 0.9997, 0.6332, 0.7887, 0.6329, 0.7887, 0.5784, 0.9657, 0.5784, 0.9659, 0.4584, 0.9656, 0.3973, 0.9994, 0.3974, 0.9998, 0.5173, 0.791, 0.9215, 0.791, 0.9896, 0.7796, 0.9896, 0.7507, 0.9896, 0.7507, 0.9215, 0.5102, 0.9149, 0.5164, 0.9149, 0.5195, 0.9224, 0.5195, 0.9284, 0.5072, 0.9284, 0.5072, 0.9224, 0.1613, 0.3077, 0.1614, 0.3598, 0.09221, 0.3598, 0.09221, 0.3077, 1.0, 8.01e-06, 1.0, 0.8, 0.2495, 7.996e-06, 9.998e-05, 0.000111, 0.9999, 9.998e-05, 0.9999, 0.9999, 0.2001, 0.9999, 0.0001089, 0.7999, 0.9999, 9.998e-05, 1.0, 0.7473, 0.1978, 7.996e-06, -0.0006509, 0.6915, 0.008358, 0.6233, 0.9903, 0.6233, 0.9993, 0.6915, 0.6743, 0.2501, 0.6178, 0.2501, 0.6178, 0.2048, 0.6743, 0.2048, 0.5913, 0.3669, 1.0, 0.3666, 0.9969, 0.3833, -0.06389, 0.3833, -0.0682, 0.3666, 0.41, 0.3669, 0.438, 0.2048, 0.438, 0.2501, 0.3636, 0.2501, 0.3636, 0.2048, 0.3109, 0.2501, 0.3109, 0.2048, 0.3636, 0.2048, 0.3636, 0.2501, 0.6178, 0.2048, 0.6178, 0.2501, 0.5434, 0.2501, 0.5434, 0.2048, 1.826e-05, 0.551, 1.825e-05, 0.4823, 0.06248, 0.4823, 0.06248, 0.551, 2.587e-05, 0.1643, 0.02413, 0.1643, 0.02413, 0.1845, 2.581e-05, 0.1845, 0.02413, 0.1643, 0.02413, 0.1845, 2.581e-05, 0.1845, 2.587e-05, 0.1643, 0.02413, 0.1845, 2.581e-05, 0.1845, 2.587e-05, 0.1643, 0.02413, 0.1643, 0.02413, 0.1845, 2.581e-05, 0.1845, 2.587e-05, 0.1643, 0.02413, 0.1643, 0.0283, 0.482, 0.0283, 0.5509, 0.0001247, 0.551, 0.0001247, 0.482, 1.826e-05, 0.551, 1.826e-05, 0.4823, 1.0, 0.4823, 1.0, 0.551, 0.06248, 0.4823, 0.06248, 0.551, 1.825e-05, 0.551, 1.832e-05, 0.4823, 0.9883, 0.3669, 0.9858, 0.3833, 0.9638, 0.3833, 0.9638, 0.3669, 0.04071, 0.3668, 0.04071, 0.3833, 0.03534, 0.3833, 0.9349, 0.6916, 0.918, 0.6916, 0.9258, 0.6233, 0.9349, 0.6233, 0.0879, 0.6914, 0.07063, 0.6914, 0.07063, 0.6234, 0.08009, 0.6234, 0.04494, 0.3833, 0.03965, 0.3833, 0.03965, 0.3667, 0.009798, 0.3667, 0.03802, 0.3667, 0.03802, 0.3833, 0.01381, 0.3833, 0.6791, 0.1997, 0.716, 0.1997, 0.716, 0.2429, 0.6791, 0.2429, 0.9991, 0.5375, 0.9991, 0.6145, 0.4999, 0.6145, 0.4999, 0.5375, 0.4999, 0.518, 0.9991, 0.518, 0.6822, 0.2427, -0.0002813, 0.243, -0.0002813, 0.1997, 0.3226, 0.1994, 0.3695, 0.1994, 0.6822, 0.1994, 0.6791, 0.1997, 0.716, 0.1997, 0.716, 0.2429, 0.6791, 0.2429, 0.9996, 0.6194, 0.9376, 0.1449, 0.07567, 0.3624, 0.1587, 0.07006, 0.9996, 0.6313, 0.9996, 0.6313, 0.1303, 0.3963, 0.03547, 0.3963, 0.01388, 0.3056, 0.1301, 0.3056, 0.66, 0.3965, 0.02543, 0.3965, 0.008878, 0.3056, 0.6229, 0.3058, 0.1088, 0.3963, 0.01393, 0.3963, 0.01388, 0.3056, 0.1301, 0.3056, 0.001378, 0.3056, 0.1117, 0.3056, 0.1252, 0.3968, 0.001272, 0.3968, 0.01774, 0.3056, 0.6325, 0.3056, 0.6462, 0.3968, 0.01787, 0.3968, 0.005773, 0.3056, 0.1161, 0.3056, 0.1164, 0.3968, -0.01289, 0.3968, 0.5184, 0.2354, 0.4265, 0.2355, 0.4265, 0.2083, 0.5184, 0.2086, 0.537, 0.2355, 0.5369, 0.2087, 1.002, 0.2086, 1.002, 0.2359, 0.7539, 0.5171, 0.7539, 0.613, 0.6255, 0.613, 0.5002, 0.613, 0.5002, 0.5171, 0.4265, 0.2083, 0.5184, 0.2086, 0.5184, 0.2354, 0.4265, 0.2355, 0.5555, 0.2347, 0.4582, 0.2347, 0.4443, 0.2086, 0.5554, 0.2086, 0.6612, 0.2085, 0.6612, 0.2347, 0.6039, 0.2347, 0.1329, 0.2347, 0.007816, 0.2347, 0.007816, 0.2085, 0.949, 0.2086, 0.9489, 0.2347, 0.8943, 0.2347, 0.4282, 0.2347, 0.4182, 0.2086, 0.46, 0.2086, 0.5573, 0.2086, 0.5574, 0.2347, 0.4463, 0.2347, 0.4443, 0.2086, 0.5558, 0.2086, 0.5555, 0.2347, 0.4444, 0.2347, 1.0, 0.3064, 1.0, 0.3827, -0.1913, 0.3827, -0.1914, 0.3064, 0.3577, 0.3064, -3.492e-05, 0.3065, 0.6422, 0.3064, 1.191, 0.3065, 1.191, 0.3827, 5.174e-05, 0.3827, 0.5558, 0.2347, 0.4443, 0.2347, 0.4445, 0.2086, 0.5556, 0.2086, 0.5881, 0.3828, 0.4367, 0.3828, 0.4365, 0.3062, 0.5883, 0.3062, 0.6602, 0.2084, 0.6601, 0.2346, 0.007054, 0.2349, 0.007209, 0.2084, 0.949, 0.2347, 0.4181, 0.2347, 0.4183, 0.2086, 0.949, 0.2086, 0.5883, 0.3828, 0.4365, 0.3828, 0.4367, 0.3062, 0.5882, 0.3062, 0.03896, 0.2, 0.03895, 0.2426, -0.01539, 0.2426, -0.01539, 0.2, 0.03896, 0.3055, 0.03895, 0.3682, -0.01539, 0.3682, -0.01539, 0.3055, 0.03895, 0.3682, -0.01539, 0.3682, -0.01539, 0.3055, 0.03896, 0.3055, 0.03895, 0.2426, -0.01539, 0.2426, -0.01539, 0.2, 0.03896, 0.2, 0.4562, 0.123, 0.4562, 0.1444, 0.4359, 0.1444, 0.4359, 0.123, 0.4131, 0.125, 0.5743, 0.1251, 0.5634, 0.1451, 0.4585, 0.1454, 0.4402, 0.1451, 1.0, 0.1431, 0.008628, 0.1431, 1.609e-05, 0.1262, 1.0, 0.1263, 0.9913, 0.1431, -9.221e-05, 0.1431, 1.609e-05, 0.1262, 1.0, 0.1263, 0.5921, 0.1251, 0.5628, 0.1451, 0.542, 0.1451, 0.4359, 0.1451, 0.4238, 0.125, 0.4359, 0.123, 0.4562, 0.123, 0.4562, 0.1444, 0.4359, 0.1444, 0.6019, 0.1451, 0.3985, 0.145, 0.4141, 0.125, 0.5859, 0.125, 0.4142, 0.1249, 0.5863, 0.1249, 0.5866, 0.1448, 0.5528, 0.1448, 0.4456, 0.1448, 0.414, 0.1448, 0.3827, 0.125, 0.6172, 0.125, 0.6019, 0.1451, 0.3985, 0.145, 0.3985, 0.145, 0.4141, 0.125, 0.5859, 0.125, 0.6019, 0.1451, 0.5521, 0.1448, 0.4485, 0.1448, 0.414, 0.1448, 0.4138, 0.1249, 0.5863, 0.1249, 0.5861, 0.1448, 0.6172, 0.125, 0.6019, 0.1451, 0.3985, 0.145, 0.3827, 0.125, 0.4292, 0.1261, 0.5348, 0.1261, 0.5348, 0.1433, 0.4437, 0.143, 0.464, 0.1261, 0.5697, 0.1264, 0.5556, 0.1433, 0.4644, 0.1434, 0.4568, 0.1261, 0.5608, 0.1261, 0.5485, 0.1434, 0.4567, 0.1434, 0.4653, 0.1261, 0.5691, 0.1264, 0.5568, 0.1433, 0.465, 0.1434, 0.9996, 0.1262, 0.991, 0.1431, -0.0003945, 0.1431, -0.0004056, 0.1263, 0.9996, 0.1262, 0.9996, 0.1431, 0.008228, 0.1431, -0.0004056, 0.1263, 0.008628, 0.1431, 1.609e-05, 0.1262, 1.0, 0.1263, 1.0, 0.1431, 0.9913, 0.1431, -9.221e-05, 0.1431, 1.609e-05, 0.1262, 1.0, 0.1263, 0.4291, 0.1261, 0.5847, 0.1261, 0.5589, 0.1438, 0.4288, 0.1434, 0.4659, 0.1263, 0.5706, 0.1261, 0.5703, 0.1434, 0.44, 0.1431, 4.631e-05, 0.1263, 1.0, 0.1263, 1.0, 0.1431, 4.631e-05, 0.1431, 4.631e-05, 0.1263, 1.0, 0.1263, 1.0, 0.1431, 4.631e-05, 0.1431, 4.631e-05, 0.1263, 1.0, 0.1263, 1.0, 0.1431, 4.631e-05, 0.1431, 4.631e-05, 0.1263, 1.0, 0.1263, 1.0, 0.1431, 4.631e-05, 0.1431, 0.5355, 0.1261, 0.5611, 0.1434, 0.4308, 0.1431, 0.4308, 0.1263, 0.5712, 0.1264, 0.5712, 0.1433, 0.437, 0.1434, 0.4083, 0.1261, 0.5703, 0.1434, 0.44, 0.1431, 0.4402, 0.1263, 0.5449, 0.1261, 0.4267, 0.1261, 0.5858, 0.1264, 0.5858, 0.1433, 0.4517, 0.1434, 4.631e-05, 0.1263, 1.0, 0.1263, 1.0, 0.1431, 4.631e-05, 0.1431, 4.631e-05, 0.1263, 1.0, 0.1263, 1.0, 0.1431, 4.625e-05, 0.1431, 4.631e-05, 0.1263, 1.0, 0.1263, 1.0, 0.1431, 4.631e-05, 0.1431, 4.631e-05, 0.1263, 1.0, 0.1263, 1.0, 0.1431, 4.631e-05, 0.1431, 0.44, 0.1431, 0.4659, 0.1263, 0.5706, 0.1261, 0.5703, 0.1434, 0.5858, 0.1264, 0.5609, 0.1433, 0.4268, 0.1434, 0.4267, 0.1261, 0.6254, 0.4007, 0.7495, 0.4007, 0.7497, 0.4999, 0.6252, 0.5002, 0.3785, 0.715, 0.4302, 0.7149, 0.4302, 0.755, 0.3785, 0.755, 0.7495, 0.4007, 0.7497, 0.4999, 0.6252, 0.5002, 0.6254, 0.4007, 0.7495, 0.4007, 0.7497, 0.4999, 0.6252, 0.5002, 0.6254, 0.4007, 0.9657, 0.7149, 0.9658, 0.7551, 0.9226, 0.755, 0.9226, 0.7149, 0.6254, 0.4007, 0.7495, 0.4007, 0.7497, 0.4999, 0.6252, 0.5002, 0.01406, 0.002532, 0.9736, 0.002531, 0.9736, 0.1008, 0.01396, 0.1012, 0.6764, 0.755, 0.4302, 0.755, 0.4302, 0.7149, 0.6764, 0.7149, 0.01396, 0.1012, 0.01406, 0.002532, 0.9736, 0.002531, 0.9736, 0.1008, 0.01406, 0.002532, 0.9736, 0.002531, 0.9736, 0.1008, 0.01396, 0.1012, 0.9226, 0.755, 0.6764, 0.755, 0.6764, 0.7149, 0.9226, 0.7149, 0.01396, 0.1012, 0.01406, 0.002532, 0.9736, 0.002531, 0.9736, 0.1008, 0.4402, 0.1451, 0.4131, 0.125, 0.5743, 0.1251, 0.5634, 0.1451, -0.0004056, 0.1263, 0.9996, 0.1262, 0.9996, 0.1431, 0.9473, 0.1431, 0.8795, 0.1431, 0.8295, 0.1431, 0.734, 0.1431, 0.5671, 0.1431, 0.008228, 0.1431, -0.0004056, 0.1263, 0.9996, 0.1262, 0.991, 0.1431, 0.7253, 0.143, 0.5597, 0.1431, 0.4615, 0.1431, 0.1993, 0.143, 0.05165, 0.1432, -0.0003945, 0.1431, 0.5507, 0.1451, 0.4275, 0.1451, 0.4131, 0.125, 0.5743, 0.1251, 0.7495, 0.4007, 0.7497, 0.4999, 0.6252, 0.5002, 0.6254, 0.4007, 0.7495, 0.4007, 0.7497, 0.4999, 0.6252, 0.5002, 0.6254, 0.4007, 0.6245, 0.5002, 0.6245, 0.4007, 0.7472, 0.4007, 0.7477, 0.5002, 0.2496, 0.4007, 0.2498, 0.5006, 8.467e-05, 0.5006, 0.01346, 0.4007, 7.313e-05, 0.5002, 7.325e-05, 0.1002, 0.5, 0.1002, 0.5, 0.5002, 7.313e-05, 0.5002, 9.999e-05, 0.4588, 0.06937, 0.4013, 0.1968, 0.3006, 0.2481, 0.26, 0.3274, 0.2003, 0.4566, 0.1002, 0.5, 0.1002, 0.5, 0.5002, 0.5015, 0.05137, 0.5015, 0.1011, 0.4475, 0.101, 0.4746, 0.07637, 0.4101, 0.3056, 0.9995, 0.3056, 0.9995, 0.3965, 0.4101, 0.3965, 0.9995, 0.3965, 0.4103, 0.3964, 0.4103, 0.3054, 0.9675, 0.3054, -0.000383, 0.1997, 0.682, 0.1997, 0.682, 0.2429, 0.3608, 0.2429, 0.3221, 0.2429, -0.000383, 0.2429, 0.01481, 0.3056, 0.6296, 0.3056, 0.6296, 0.3968, 0.001272, 0.3968, 0.6635, 0.3963, 0.0141, 0.3963, 0.05196, 0.3056, 0.678, 0.3056, 1.002, 0.2086, 1.002, 0.2359, 0.537, 0.2355, 0.5369, 0.2087, 0.07768, 0.01312, 0.1387, 0.0003464, 0.1387, 0.1681, 0.02548, 0.1681, 0.02548, 0.06967, 0.9751, 0.06955, 0.9751, 0.1687, 0.8608, 0.1687, 0.8608, 0.001866, 0.9258, 0.01471, 0.6013, 0.2089, 0.6013, 0.2358, 0.1332, 0.2359, 0.1333, 0.2086, 0.6008, 0.2086, 0.6008, 0.2359, 0.1329, 0.2355, 0.1329, 0.2087, 0.2556, 0.4041, 5.001e-05, 0.4041, 5.013e-05, 0.3055, 0.1278, 0.3055, 0.2556, 0.3055, 0.7539, 0.5171, 0.5002, 0.5171, 0.565, 0.469, 0.6903, 0.469, 0.9985, 0.3965, 0.5636, 0.3964, 0.5904, 0.3056, 0.9985, 0.3056, 0.438, 0.2048, 0.5434, 0.2048, 0.5434, 0.2501, 0.438, 0.2501, 0.4101, 0.3056, 0.9995, 0.3056, 0.9995, 0.3965, 0.4101, 0.3965, 0.7539, 0.613, 0.6255, 0.613, 0.5002, 0.613, 0.5002, 0.5171, 0.7539, 0.5171, 0.438, 0.2048, 0.5434, 0.2048, 0.5434, 0.2501, 0.438, 0.2501, 0.565, 0.469, 0.6903, 0.469, 0.7539, 0.5171, 0.5002, 0.5171, 0.3636, 0.2048, 0.438, 0.2048, 0.438, 0.2501, 0.3636, 0.2501, 0.6178, 0.2501, 0.5434, 0.2501, 0.5434, 0.2048, 0.6178, 0.2048, 0.3636, 0.2501, 0.3109, 0.2501, 0.3109, 0.2048, 0.3636, 0.2048, 0.6178, 0.2501, 0.6178, 0.2048, 0.6743, 0.2048, 0.6743, 0.2501, 1.29e-05, 0.3833, 0.003113, 0.3666, 0.46, 0.3667, 0.5649, 0.3667, 1.03, 0.3666, 1.034, 0.3833, 0.5, 0.5002, 7.313e-05, 0.5002, 9.998e-05, 0.4588, 0.0713, 0.4007, 0.1987, 0.2994, 0.2482, 0.2595, 0.3261, 0.1981, 0.4475, 0.101, 0.5, 0.1002, 0.5013, 0.5002, 0.5013, 0.4007, 0.6241, 0.4007, 0.6245, 0.5002, 8.464e-05, 0.5006, 0.0002333, 0.4007, 0.2496, 0.4007, 0.2498, 0.5006, 0.2498, 0.5006, 0.2495, 0.4007, 0.5013, 0.4007, 0.501, 0.5006, 0.5013, 0.4007, 0.501, 0.5006, 0.2498, 0.5006, 0.2495, 0.4007, 0.7493, 0.5006, 0.7495, 0.4007, 1.001, 0.4007, 1.001, 0.5006, 0.5012, 0.5002, 0.5013, 0.4007, 0.7495, 0.4007, 0.7497, 0.4999, 0.2365, 0.4007, 0.2498, 0.5006, 8.467e-05, 0.5006, 0.0002833, 0.4007, 0.7493, 0.5006, 0.7495, 0.4007, 1.001, 0.4007, 1.001, 0.5006, 0.5012, 0.5002, 0.5013, 0.4007, 0.7495, 0.4007, 0.7497, 0.4999, 0.2498, 0.5006, 0.2495, 0.4007, 0.5013, 0.4007, 0.501, 0.5006, 0.4634, 0.2086, 0.9314, 0.2086, 0.9865, 0.2086, 0.9865, 0.2347, 0.4523, 0.2347, 0.007209, 0.2084, 0.1328, 0.2084, 0.602, 0.2084, 0.6602, 0.2084, 0.6602, 0.2348, 0.007209, 0.2348, 0.6612, 0.2347, 0.007816, 0.2347, 0.007827, 0.2085, 0.6612, 0.2085, 0.4523, 0.2347, 0.4523, 0.2086, 0.9865, 0.2086, 0.9865, 0.2347, 2.587e-05, 0.1643, 1.0, 0.1643, 1.0, 0.1845, 2.581e-05, 0.1845, 1.0, 0.1845, 2.581e-05, 0.1845, 2.581e-05, 0.1643, 1.0, 0.1643])
_uv.active_render = True
_uv = me_wtp_h_flat_l_lod0.uv_layers.new(name='Lightmap')
_uv.uv.foreach_set('vector', [0.3994, 0.9597, 0.4048, 0.9597, 0.4048, 0.9644, 0.3994, 0.9644, 0.3994, 0.9625, 0.3994, 0.9607, 0.2301, 0.7226, 0.2301, 0.5219, 0.2334, 0.5219, 0.2334, 0.7226, 0.1233, 0.6825, 0.0759, 0.6825, 0.0759, 0.6022, 0.1233, 0.6022, 0.1706, 0.5755, 0.1706, 0.629, 0.1694, 0.629, 0.1694, 0.6156, 0.1694, 0.5889, 0.1671, 0.5889, 0.1671, 0.5755, 0.173, 0.7361, 0.1706, 0.7227, 0.1706, 0.5621, 0.173, 0.5487, 0.1706, 0.6825, 0.1659, 0.6825, 0.1659, 0.629, 0.1694, 0.629, 0.1706, 0.629, 0.1671, 0.5889, 0.1742, 0.5889, 0.1742, 0.6156, 0.1671, 0.6156, 0.16, 0.6691, 0.1623, 0.6691, 0.1635, 0.6558, 0.1635, 0.6825, 0.1564, 0.6825, 0.1564, 0.629, 0.1588, 0.629, 0.1588, 0.6424, 0.1588, 0.6558, 0.16, 0.6691, 0.1588, 0.6558, 0.1659, 0.6558, 0.1671, 0.6691, 0.8618, 0.9786, 0.8584, 0.9786, 0.8584, 0.9686, 0.8618, 0.9686, 0.0238, 0.5621, 0.1706, 0.5621, 0.1683, 0.5755, 0.02617, 0.5755, 0.1671, 0.6156, 0.1694, 0.6156, 0.1694, 0.629, 0.1659, 0.629, 0.1659, 0.6022, 0.1659, 0.5755, 0.1671, 0.5755, 0.1671, 0.5889, 0.1659, 0.629, 0.1659, 0.6825, 0.1635, 0.6825, 0.1635, 0.6558, 0.1635, 0.6424, 0.1588, 0.6424, 0.1588, 0.629, 0.1659, 0.6558, 0.1659, 0.6424, 0.1706, 0.6424, 0.1706, 0.6558, 0.1694, 0.6691, 0.1671, 0.6691, 0.5786, 0.221, 0.5719, 0.221, 0.5719, 0.2109, 0.5786, 0.2109, 0.2324, 0.9421, 0.2324, 0.9555, 0.2253, 0.9555, 0.2253, 0.9421, 0.9491, 0.0779, 0.9491, 0.09138, 0.942, 0.0911, 0.942, 0.07762, 0.1588, 0.6558, 0.1588, 0.6424, 0.1659, 0.6424, 0.1659, 0.6558, 0.5946, 0.963, 0.5979, 0.963, 0.5979, 0.973, 0.5946, 0.973, 0.1765, 0.5889, 0.1765, 0.6156, 0.1742, 0.6156, 0.1742, 0.5889, 0.9184, 0.3905, 0.9184, 0.3637, 0.9255, 0.3637, 0.9255, 0.3905, 0.9717, 0.3738, 0.9684, 0.3738, 0.9684, 0.3637, 0.9717, 0.3637, 0.05222, 0.6825, 0.05222, 0.6022, 0.0688, 0.6022, 0.0688, 0.6825, 0.9354, 0.8553, 0.9354, 0.8887, 0.912, 0.8887, 0.912, 0.8553, 0.1564, 0.6825, 0.1469, 0.6825, 0.1469, 0.6022, 0.1564, 0.6022, 0.1564, 0.629, 0.09248, 0.6022, 0.09248, 0.6825, 0.0688, 0.6825, 0.0688, 0.6022, 0.4631, 0.8466, 0.4603, 0.8446, 0.4643, 0.8393, 0.4671, 0.8413, 0.8942, 0.4487, 0.8872, 0.4465, 0.8877, 0.4417, 0.8947, 0.4439, 0.1635, 0.5487, 0.1635, 0.5433, 0.1659, 0.542, 0.1683, 0.5353, 0.1683, 0.5487, 0.6874, 0.9345, 0.664, 0.9345, 0.664, 0.901, 0.6874, 0.901, 0.0238, 0.7227, 0.02617, 0.7093, 0.1683, 0.7093, 0.1706, 0.7227, 0.04487, 0.902, 0.04487, 0.9355, 0.02143, 0.9355, 0.02144, 0.902, 0.9354, 0.8125, 0.912, 0.8125, 0.912, 0.779, 0.9354, 0.779, 0.6805, 0.7779, 0.6805, 0.8582, 0.664, 0.8582, 0.664, 0.7779, 0.1398, 0.6022, 0.1635, 0.6022, 0.1635, 0.6825, 0.1398, 0.6825, 0.6188, 0.09712, 0.592, 0.09475, 0.592, 0.02141, 0.6188, 0.02614, 0.1659, 0.5755, 0.1659, 0.6022, 0.1564, 0.6022, 0.1469, 0.6022, 0.1233, 0.6022, 0.0759, 0.6022, 0.05222, 0.6022, 0.02854, 0.6022, 0.02854, 0.5755, 0.9167, 0.945, 0.912, 0.945, 0.912, 0.9316, 0.9167, 0.9316, 0.1659, 0.6022, 0.1659, 0.629, 0.1588, 0.629, 0.1564, 0.629, 0.1564, 0.6022, 0.5224, 0.1681, 0.5224, 0.09712, 0.5224, 0.02614, 0.5492, 0.02141, 0.5492, 0.1681, 0.2358, 0.2355, 0.2324, 0.2322, 0.2324, 0.02476, 0.2358, 0.02141, 0.1233, 0.6022, 0.1398, 0.6022, 0.1398, 0.6825, 0.1233, 0.6825, 0.173, 0.5353, 0.173, 0.5487, 0.1706, 0.5487, 0.1683, 0.5487, 0.1683, 0.5353, 0.7079, 0.02141, 0.7113, 0.02141, 0.7113, 0.2155, 0.7113, 0.2171, 0.7113, 0.2222, 0.7079, 0.2222, 0.1403, 0.8592, 0.1403, 0.7789, 0.1569, 0.7789, 0.1569, 0.8592, 0.1683, 0.7093, 0.1683, 0.5755, 0.1706, 0.5621, 0.1706, 0.7227, 0.02854, 0.7093, 0.02617, 0.7093, 0.02617, 0.5755, 0.02854, 0.5755, 0.02854, 0.6022, 0.02854, 0.6825, 0.6617, 0.02141, 0.665, 0.02141, 0.665, 0.2222, 0.6617, 0.2222, 0.6617, 0.2171, 0.6617, 0.2155, 0.8732, 0.2651, 0.8755, 0.2651, 0.8755, 0.3989, 0.8732, 0.3989, 0.8732, 0.3721, 0.8732, 0.3186, 0.614, 0.3186, 0.6164, 0.3186, 0.6164, 0.4524, 0.614, 0.4524, 0.614, 0.4257, 0.614, 0.3454, 0.2301, 0.8993, 0.2301, 0.8457, 0.2301, 0.7922, 0.2301, 0.7654, 0.2324, 0.7654, 0.2324, 0.8993, 0.7541, 0.02141, 0.7575, 0.02142, 0.7575, 0.2221, 0.7541, 0.2221, 0.1233, 0.6825, 0.1469, 0.6825, 0.1564, 0.6825, 0.1635, 0.6825, 0.1659, 0.6825, 0.1706, 0.6825, 0.1706, 0.7093, 0.02854, 0.7093, 0.02854, 0.6825, 0.05222, 0.6825, 0.0759, 0.6825, 0.02854, 0.6825, 0.02854, 0.6022, 0.05222, 0.6022, 0.05222, 0.6825, 0.1683, 0.5487, 0.173, 0.5487, 0.1706, 0.5621, 0.0238, 0.5621, 0.02143, 0.5487, 0.1635, 0.5487, 0.02143, 0.7361, 0.0238, 0.7227, 0.1706, 0.7227, 0.173, 0.7361, 0.02617, 0.7093, 0.0238, 0.7227, 0.0238, 0.5621, 0.02617, 0.5755, 0.02143, 0.7361, 0.02143, 0.5487, 0.0238, 0.5621, 0.0238, 0.7227, 0.592, 0.1681, 0.592, 0.09475, 0.6188, 0.09712, 0.6188, 0.1681, 0.2786, 0.2196, 0.4762, 0.2187, 0.4795, 0.2221, 0.2786, 0.2222, 0.2786, 0.2169, 0.4742, 0.2167, 0.4762, 0.2187, 0.2786, 0.2196, 0.4728, 0.2154, 0.4742, 0.2167, 0.2786, 0.2169, 0.2786, 0.2156, 0.282, 0.2155, 0.2887, 0.2155, 0.292, 0.2155, 0.3724, 0.2155, 0.6088, 0.522, 0.6135, 0.5267, 0.6111, 0.5291, 0.6088, 0.5267, 0.532, 0.9467, 0.532, 0.9601, 0.5249, 0.9601, 0.5249, 0.9467, 0.4742, 0.2167, 0.4742, 0.02142, 0.4768, 0.02141, 0.4762, 0.2187, 0.4728, 0.2154, 0.4728, 0.1151, 0.4728, 0.0348, 0.4728, 0.03145, 0.4728, 0.02476, 0.4728, 0.02142, 0.4742, 0.02142, 0.4742, 0.2167, 0.6135, 0.8201, 0.6088, 0.8248, 0.6088, 0.8201, 0.6111, 0.8177, 0.4762, 0.2187, 0.4768, 0.02141, 0.4795, 0.02141, 0.4795, 0.2221, 0.4695, 0.4792, 0.4695, 0.2918, 0.4719, 0.3052, 0.4719, 0.4658, 0.4743, 0.4524, 0.4719, 0.4658, 0.4719, 0.3052, 0.4743, 0.3186, 0.4695, 0.4792, 0.4719, 0.4658, 0.6187, 0.4658, 0.6211, 0.4792, 0.6211, 0.2918, 0.6187, 0.3052, 0.4719, 0.3052, 0.4695, 0.2918, 0.4743, 0.2918, 0.479, 0.2918, 0.4719, 0.4658, 0.4743, 0.4524, 0.6164, 0.4524, 0.6187, 0.4658, 0.9197, 0.6335, 0.9237, 0.6388, 0.921, 0.6408, 0.917, 0.6355, 0.546, 0.897, 0.5465, 0.9017, 0.5395, 0.9039, 0.539, 0.8992, 0.6211, 0.4792, 0.6187, 0.4658, 0.6187, 0.3052, 0.6211, 0.2918, 0.479, 0.2918, 0.4743, 0.2918, 0.4743, 0.2784, 0.4766, 0.2851, 0.479, 0.2865, 0.2358, 0.02141, 0.2324, 0.02476, 0.02478, 0.02476, 0.02143, 0.02141, 0.4695, 0.2784, 0.4743, 0.2784, 0.4743, 0.2918, 0.4719, 0.2918, 0.4695, 0.2918, 0.4754, 0.332, 0.4754, 0.3587, 0.4683, 0.3587, 0.4683, 0.332, 0.4719, 0.3052, 0.6187, 0.3052, 0.6164, 0.3186, 0.4743, 0.3186, 0.6164, 0.4524, 0.6164, 0.3186, 0.6187, 0.3052, 0.6187, 0.4658, 0.4065, 0.8854, 0.4065, 0.9122, 0.3994, 0.9122, 0.3994, 0.8854, 0.9752, 0.6837, 0.9786, 0.6837, 0.9786, 0.6937, 0.9752, 0.6937, 0.4837, 0.3989, 0.4826, 0.4123, 0.4754, 0.4123, 0.4766, 0.3989, 0.4837, 0.3855, 0.4837, 0.3989, 0.4766, 0.3989, 0.4766, 0.3855, 0.5291, 0.221, 0.5224, 0.221, 0.5224, 0.2109, 0.5291, 0.2109, 0.9491, 0.1342, 0.9491, 0.1477, 0.942, 0.148, 0.942, 0.1345, 0.5666, 0.4257, 0.5903, 0.4257, 0.614, 0.4257, 0.614, 0.4524, 0.4719, 0.4524, 0.4719, 0.4257, 0.4766, 0.4257, 0.479, 0.4257, 0.4861, 0.4257, 0.4956, 0.4257, 0.5193, 0.4257, 0.9699, 0.6391, 0.9666, 0.6391, 0.9666, 0.6291, 0.9699, 0.6291, 0.3365, 0.9717, 0.3331, 0.9717, 0.3331, 0.9617, 0.3365, 0.9617, 0.1775, 0.902, 0.1775, 0.9355, 0.154, 0.9355, 0.154, 0.902, 0.3566, 0.8854, 0.3566, 0.9188, 0.3331, 0.9188, 0.3331, 0.8854, 0.614, 0.4257, 0.5903, 0.4257, 0.5903, 0.3454, 0.614, 0.3454, 0.614, 0.3454, 0.5903, 0.3454, 0.5666, 0.3454, 0.5193, 0.3454, 0.4956, 0.3454, 0.4861, 0.3454, 0.4766, 0.3454, 0.4766, 0.3186, 0.614, 0.3186, 0.03801, 0.8592, 0.02143, 0.8592, 0.02143, 0.7789, 0.03801, 0.7789, 0.7576, 0.9283, 0.7341, 0.9283, 0.7341, 0.8948, 0.7576, 0.8948, 0.5737, 0.3454, 0.5737, 0.4257, 0.55, 0.4257, 0.55, 0.3454, 0.5737, 0.4257, 0.5737, 0.3454, 0.5903, 0.3454, 0.5903, 0.4257, 0.479, 0.3454, 0.5027, 0.3454, 0.5027, 0.4257, 0.479, 0.4257, 0.4861, 0.3454, 0.4861, 0.3721, 0.4837, 0.3721, 0.4766, 0.3721, 0.4766, 0.3454, 0.09746, 0.8592, 0.08088, 0.8592, 0.08088, 0.7789, 0.09746, 0.7789, 0.5193, 0.3454, 0.5193, 0.4257, 0.5027, 0.4257, 0.5027, 0.3454, 0.1112, 0.9355, 0.08774, 0.9355, 0.08774, 0.902, 0.1112, 0.902, 0.4956, 0.4257, 0.4861, 0.4257, 0.4861, 0.3721, 0.4861, 0.3454, 0.4956, 0.3454, 0.5666, 0.4257, 0.5193, 0.4257, 0.5193, 0.3454, 0.5666, 0.3454, 0.4719, 0.3186, 0.4754, 0.3186, 0.4754, 0.332, 0.4731, 0.332, 0.4731, 0.3587, 0.4731, 0.3721, 0.4719, 0.3721, 0.479, 0.3855, 0.479, 0.3989, 0.479, 0.4257, 0.4766, 0.4257, 0.4766, 0.3721, 0.4837, 0.3721, 0.4837, 0.3855, 0.4861, 0.4257, 0.479, 0.4257, 0.479, 0.3989, 0.4802, 0.4123, 0.4826, 0.4123, 0.4837, 0.3989, 0.4837, 0.3855, 0.4837, 0.3721, 0.4861, 0.3721, 0.4766, 0.3721, 0.4731, 0.3721, 0.4731, 0.3587, 0.4754, 0.3587, 0.4754, 0.332, 0.4754, 0.3186, 0.4766, 0.3186, 0.4766, 0.3454, 0.4719, 0.4257, 0.4719, 0.3721, 0.4731, 0.3721, 0.4766, 0.3721, 0.4766, 0.4257, 0.4754, 0.4123, 0.4731, 0.4123, 0.4719, 0.3989, 0.4719, 0.3855, 0.4766, 0.3855, 0.4766, 0.3989, 0.466, 0.3587, 0.466, 0.332, 0.4683, 0.332, 0.4683, 0.3587, 0.4728, 0.1151, 0.3925, 0.1151, 0.4728, 0.0348, 0.4728, 0.1151, 0.4728, 0.2154, 0.3724, 0.2155, 0.3724, 0.1352, 0.3925, 0.1151, 0.3724, 0.2155, 0.292, 0.2155, 0.3724, 0.1352, 0.4678, 0.02477, 0.4711, 0.03145, 0.2887, 0.2139, 0.282, 0.2105, 0.2857, 0.9282, 0.2822, 0.9282, 0.2822, 0.9082, 0.2857, 0.9149, 0.3824, 0.1051, 0.4661, 0.02142, 0.4678, 0.02477, 0.282, 0.2105, 0.2786, 0.2089, 0.3623, 0.1252, 0.8656, 0.9043, 0.8656, 0.9257, 0.862, 0.9257, 0.862, 0.9057, 0.8584, 0.9257, 0.8584, 0.9123, 0.862, 0.9057, 0.862, 0.9257, 0.2822, 0.9082, 0.2822, 0.9282, 0.2786, 0.9282, 0.2786, 0.9068, 0.7388, 0.852, 0.7341, 0.8473, 0.7353, 0.8461, 0.7424, 0.8485, 0.9167, 0.9316, 0.9203, 0.9316, 0.9203, 0.945, 0.9167, 0.945, 0.9678, 0.5729, 0.9678, 0.5862, 0.9666, 0.5862, 0.9666, 0.5729, 0.9467, 0.02141, 0.9503, 0.02141, 0.9503, 0.0348, 0.9467, 0.0348, 0.942, 0.02141, 0.9432, 0.02141, 0.9432, 0.0348, 0.942, 0.0348, 0.942, 0.02141, 0.9467, 0.02141, 0.9467, 0.0348, 0.942, 0.0348, 0.7424, 0.8485, 0.7353, 0.8461, 0.7353, 0.5882, 0.7424, 0.5859, 0.7341, 0.5871, 0.7388, 0.5823, 0.7424, 0.5859, 0.7353, 0.5882, 0.2786, 0.2089, 0.282, 0.2105, 0.282, 0.2155, 0.2786, 0.2156, 0.292, 0.2155, 0.2887, 0.2155, 0.2887, 0.2139, 0.282, 0.2155, 0.282, 0.2105, 0.2887, 0.2139, 0.2887, 0.2155, 0.4678, 0.02477, 0.4728, 0.02476, 0.4728, 0.03145, 0.4711, 0.03145, 0.4711, 0.03145, 0.4728, 0.03145, 0.4728, 0.0348, 0.4661, 0.02142, 0.4728, 0.02142, 0.4728, 0.02476, 0.4678, 0.02477, 0.3994, 0.9597, 0.3994, 0.955, 0.4048, 0.955, 0.4048, 0.9597, 0.825, 0.4117, 0.8037, 0.4117, 0.8037, 0.3834, 0.825, 0.3834, 0.8303, 0.3834, 0.8303, 0.4117, 0.8303, 0.4117, 0.8303, 0.53, 0.825, 0.53, 0.825, 0.4742, 0.825, 0.4676, 0.825, 0.4117, 0.9702, 0.2651, 0.9702, 0.2698, 0.9649, 0.2698, 0.9649, 0.2651, 0.9702, 0.2707, 0.9702, 0.2726, 0.9702, 0.2745, 0.9649, 0.2745, 0.9649, 0.2698, 0.9702, 0.2698, 0.4631, 0.8466, 0.4591, 0.852, 0.4553, 0.8513, 0.4603, 0.8446, 0.9237, 0.5729, 0.9157, 0.6281, 0.912, 0.6288, 0.9197, 0.5756, 0.9157, 0.6281, 0.9197, 0.6335, 0.917, 0.6355, 0.912, 0.6288, 0.8942, 0.4487, 0.8936, 0.4546, 0.8865, 0.4536, 0.8872, 0.4465, 0.5465, 0.8373, 0.5453, 0.891, 0.5382, 0.8921, 0.5394, 0.8372, 0.5453, 0.891, 0.546, 0.897, 0.539, 0.8992, 0.5382, 0.8921, 0.9574, 0.2115, 0.9503, 0.2115, 0.9503, 0.1981, 0.9574, 0.1981, 0.8732, 0.4539, 0.8865, 0.4536, 0.8876, 0.5085, 0.8743, 0.5087, 0.862, 0.7839, 0.8655, 0.7839, 0.8655, 0.7905, 0.8655, 0.7971, 0.862, 0.7971, 0.4553, 0.9501, 0.4624, 0.9501, 0.4624, 0.9635, 0.4553, 0.9635, 0.8584, 0.8591, 0.8655, 0.852, 0.8691, 0.8532, 0.8608, 0.8615, 0.8691, 0.7905, 0.8655, 0.7905, 0.8655, 0.7839, 0.8655, 0.7314, 0.8655, 0.7172, 0.8691, 0.7172, 0.8691, 0.6439, 0.8655, 0.6438, 0.8655, 0.6372, 0.8655, 0.5823, 0.8691, 0.5811, 0.8655, 0.5823, 0.8585, 0.5752, 0.8608, 0.5729, 0.8691, 0.5811, 0.1837, 0.5353, 0.1754, 0.5353, 0.1754, 0.5219, 0.1837, 0.5219, 0.5383, 0.6581, 0.5517, 0.6581, 0.5517, 0.7941, 0.5383, 0.7941, 0.5383, 0.7313, 0.5383, 0.6581, 0.5383, 0.5848, 0.5383, 0.522, 0.5517, 0.522, 0.5517, 0.6581, 0.4672, 0.2784, 0.4589, 0.2784, 0.4589, 0.2651, 0.4672, 0.2651, 0.4672, 0.2918, 0.4589, 0.2918, 0.4589, 0.2784, 0.4672, 0.2784, 0.5249, 0.5848, 0.5383, 0.5848, 0.5383, 0.6581, 0.5249, 0.6581, 0.5249, 0.5848, 0.5249, 0.522, 0.5383, 0.522, 0.5383, 0.5848, 0.1837, 0.5487, 0.1754, 0.5487, 0.1754, 0.5353, 0.1837, 0.5353, 0.173, 0.5219, 0.1754, 0.5219, 0.1754, 0.5353, 0.173, 0.5353, 0.173, 0.5353, 0.1754, 0.5353, 0.1754, 0.5487, 0.173, 0.5487, 0.4695, 0.2784, 0.4695, 0.2918, 0.4672, 0.2918, 0.4672, 0.2784, 0.4695, 0.2651, 0.4695, 0.2784, 0.4672, 0.2784, 0.4672, 0.2651, 0.6088, 0.8154, 0.6111, 0.8177, 0.6088, 0.8201, 0.6064, 0.8177, 0.6088, 0.8248, 0.5946, 0.8106, 0.5981, 0.8095, 0.6064, 0.8177, 0.6088, 0.8201, 0.5981, 0.6734, 0.5981, 0.8095, 0.5946, 0.8106, 0.5946, 0.6734, 0.5981, 0.5374, 0.5981, 0.6734, 0.5946, 0.6734, 0.5946, 0.5362, 0.6088, 0.522, 0.6088, 0.5267, 0.6064, 0.5291, 0.5981, 0.5374, 0.5946, 0.5362, 0.6088, 0.5315, 0.6064, 0.5291, 0.6088, 0.5267, 0.6111, 0.5291, 0.1754, 0.7227, 0.1754, 0.5621, 0.1777, 0.5755, 0.1777, 0.7093, 0.8539, 0.02141, 0.8539, 0.1552, 0.8515, 0.1552, 0.8515, 0.1285, 0.8515, 0.04818, 0.8515, 0.02141, 0.173, 0.7361, 0.173, 0.5487, 0.1754, 0.5621, 0.1754, 0.7227, 0.4672, 0.4658, 0.4648, 0.4524, 0.4648, 0.3186, 0.4672, 0.3052, 0.8967, 0.1285, 0.8967, 0.04818, 0.8967, 0.02141, 0.8991, 0.02141, 0.8991, 0.1552, 0.8967, 0.1552, 0.4695, 0.4792, 0.4672, 0.4658, 0.4672, 0.3052, 0.4695, 0.2918, 0.8037, 0.5823, 0.8132, 0.5729, 0.8156, 0.5752, 0.8073, 0.5835, 0.8132, 0.8662, 0.8037, 0.8568, 0.8073, 0.8556, 0.8156, 0.8639, 0.2878, 0.864, 0.2786, 0.8543, 0.2822, 0.8532, 0.2903, 0.8617, 0.9631, 0.945, 0.9631, 0.9316, 0.9665, 0.9332, 0.9665, 0.945, 0.8037, 0.5823, 0.8073, 0.5835, 0.8073, 0.7195, 0.8037, 0.7195, 0.8037, 0.7195, 0.8073, 0.7195, 0.8073, 0.8556, 0.8037, 0.8568, 0.2822, 0.8532, 0.2786, 0.8543, 0.2827, 0.7171, 0.2862, 0.7172, 0.2903, 0.5812, 0.2862, 0.7172, 0.2827, 0.7171, 0.2867, 0.58, 0.4553, 0.2918, 0.4695, 0.2918, 0.4672, 0.3052, 0.4553, 0.3052, 0.4648, 0.3186, 0.4553, 0.3186, 0.4553, 0.3052, 0.4672, 0.3052, 0.4821, 0.6592, 0.4821, 0.7964, 0.4687, 0.7964, 0.4687, 0.6592, 0.4553, 0.7964, 0.4553, 0.6592, 0.4687, 0.6592, 0.4687, 0.7964, 0.4821, 0.522, 0.4821, 0.6592, 0.4687, 0.6592, 0.4687, 0.522, 0.4553, 0.6592, 0.4553, 0.522, 0.4687, 0.522, 0.4687, 0.6592, 0.1777, 0.5755, 0.1754, 0.5621, 0.1872, 0.5621, 0.1872, 0.5755, 0.1872, 0.5487, 0.1872, 0.5621, 0.1754, 0.5621, 0.173, 0.5487, 0.4672, 0.4658, 0.4553, 0.4658, 0.4553, 0.4524, 0.4648, 0.4524, 0.4695, 0.4792, 0.4553, 0.4792, 0.4553, 0.4658, 0.4672, 0.4658, 0.7341, 0.4023, 0.7341, 0.2651, 0.7475, 0.2651, 0.7475, 0.4023, 0.7609, 0.2651, 0.7609, 0.4023, 0.7475, 0.4023, 0.7475, 0.2651, 0.7341, 0.5395, 0.7341, 0.4023, 0.7475, 0.4023, 0.7475, 0.5395, 0.7609, 0.4023, 0.7609, 0.5395, 0.7475, 0.5395, 0.7475, 0.4023, 0.1754, 0.7227, 0.1777, 0.7093, 0.1872, 0.7093, 0.1872, 0.7227, 0.173, 0.7361, 0.1754, 0.7227, 0.1872, 0.7227, 0.1872, 0.7361, 0.664, 0.6012, 0.6722, 0.6012, 0.6722, 0.628, 0.664, 0.628, 0.664, 0.628, 0.6722, 0.628, 0.6722, 0.7083, 0.664, 0.7083, 0.664, 0.7083, 0.6722, 0.7083, 0.6722, 0.7351, 0.664, 0.7351, 0.8004, 0.1552, 0.8004, 0.1285, 0.8086, 0.1285, 0.8086, 0.1552, 0.8004, 0.1285, 0.8004, 0.04818, 0.8086, 0.04818, 0.8086, 0.1285, 0.8004, 0.04818, 0.8004, 0.02141, 0.8086, 0.02141, 0.8086, 0.04818, 0.2786, 0.4011, 0.2786, 0.2651, 0.3054, 0.2651, 0.3054, 0.4011, 0.3857, 0.2651, 0.3857, 0.4011, 0.3054, 0.4011, 0.3054, 0.2651, 0.4124, 0.4011, 0.3857, 0.4011, 0.3857, 0.2651, 0.4124, 0.2651, 0.2786, 0.5371, 0.2786, 0.4011, 0.3054, 0.4011, 0.3054, 0.5371, 0.3857, 0.4011, 0.3857, 0.5371, 0.3054, 0.5371, 0.3054, 0.4011, 0.4124, 0.5371, 0.3857, 0.5371, 0.3857, 0.4011, 0.4124, 0.4011, 0.2324, 0.2322, 0.2358, 0.2355, 0.2157, 0.2355, 0.2174, 0.2322, 0.2157, 0.2355, 0.1186, 0.1385, 0.1211, 0.136, 0.1261, 0.141, 0.1507, 0.1656, 0.166, 0.1809, 0.1765, 0.1914, 0.2021, 0.217, 0.2174, 0.2322, 0.1186, 0.1385, 0.02143, 0.04149, 0.02478, 0.03981, 0.05057, 0.06558, 0.06665, 0.08164, 0.07616, 0.09114, 0.1017, 0.1166, 0.116, 0.131, 0.1211, 0.136, 0.02478, 0.02476, 0.02478, 0.03981, 0.02143, 0.04149, 0.02143, 0.02141, 0.6643, 0.5466, 0.6912, 0.5478, 0.6907, 0.5584, 0.664, 0.5537, 0.664, 0.2698, 0.6907, 0.2651, 0.6912, 0.2757, 0.6643, 0.2769, 0.6643, 0.4046, 0.6912, 0.4046, 0.6912, 0.4117, 0.6643, 0.4117, 0.6643, 0.5114, 0.6912, 0.5113, 0.6912, 0.5478, 0.6643, 0.5466, 0.1219, 0.4791, 0.1219, 0.3787, 0.2224, 0.3787, 0.2224, 0.4791, 0.02143, 0.4791, 0.02143, 0.4691, 0.03617, 0.4544, 0.0615, 0.429, 0.07194, 0.4186, 0.08729, 0.4033, 0.1119, 0.3787, 0.1219, 0.3787, 0.1219, 0.4791, 0.1219, 0.3687, 0.1219, 0.3787, 0.1119, 0.3787, 0.1169, 0.3737, 0.912, 0.7362, 0.912, 0.6837, 0.9191, 0.6837, 0.9191, 0.7362, 0.9412, 0.4417, 0.9412, 0.4976, 0.9376, 0.4976, 0.9376, 0.445, 0.8303, 0.2651, 0.8303, 0.3834, 0.825, 0.3834, 0.825, 0.3275, 0.825, 0.3209, 0.825, 0.2651, 0.8936, 0.4546, 0.8947, 0.5083, 0.8876, 0.5085, 0.8865, 0.4536, 0.4591, 0.852, 0.4671, 0.9072, 0.463, 0.9045, 0.4553, 0.8513, 0.5382, 0.8921, 0.5249, 0.8918, 0.5261, 0.8369, 0.5394, 0.8372, 0.8039, 0.1994, 0.8075, 0.1981, 0.8075, 0.2195, 0.8004, 0.2195, 0.8004, 0.2061, 0.8574, 0.2061, 0.8574, 0.2195, 0.8503, 0.2195, 0.8503, 0.1981, 0.8539, 0.1994, 0.9323, 0.7362, 0.9191, 0.7362, 0.9191, 0.6837, 0.9323, 0.6837, 0.6079, 0.9202, 0.5946, 0.9202, 0.5946, 0.8677, 0.6079, 0.8677, 0.8584, 0.7314, 0.8584, 0.703, 0.8655, 0.703, 0.8655, 0.7172, 0.8655, 0.7314, 0.862, 0.7839, 0.862, 0.7971, 0.8584, 0.7938, 0.8584, 0.7872, 0.9184, 0.3209, 0.9184, 0.2651, 0.922, 0.2684, 0.922, 0.3209, 0.825, 0.3209, 0.825, 0.3275, 0.8037, 0.3275, 0.8037, 0.3209, 0.615, 0.8677, 0.615, 0.9202, 0.6079, 0.9202, 0.6079, 0.8677, 0.8655, 0.6372, 0.8655, 0.6438, 0.8655, 0.6505, 0.862, 0.6505, 0.862, 0.6372, 0.825, 0.4676, 0.825, 0.4742, 0.8037, 0.4742, 0.8037, 0.4676, 0.8584, 0.6471, 0.8584, 0.6405, 0.862, 0.6372, 0.862, 0.6505, 0.9038, 0.1994, 0.9074, 0.1981, 0.9074, 0.2195, 0.9038, 0.2195, 0.8073, 0.909, 0.8108, 0.909, 0.8108, 0.9305, 0.8073, 0.9291, 0.9038, 0.2195, 0.9003, 0.2195, 0.9003, 0.2061, 0.9038, 0.1994, 0.8073, 0.909, 0.8073, 0.9291, 0.8037, 0.9224, 0.8037, 0.909, 0.4711, 0.03145, 0.4728, 0.0348, 0.3925, 0.1151, 0.3724, 0.1352, 0.292, 0.2155, 0.2887, 0.2139, 0.2224, 0.3787, 0.1219, 0.3787, 0.1219, 0.3687, 0.1362, 0.3544, 0.1618, 0.3288, 0.1713, 0.3194, 0.1874, 0.3033, 0.2123, 0.2784, 0.2224, 0.2784, 0.6643, 0.4117, 0.6912, 0.4117, 0.6912, 0.4188, 0.6643, 0.4188, 0.6643, 0.3699, 0.6912, 0.3699, 0.6912, 0.4046, 0.6643, 0.4046, 0.6643, 0.4188, 0.6912, 0.4188, 0.6912, 0.4391, 0.6643, 0.4391, 0.6643, 0.4886, 0.6912, 0.4886, 0.6912, 0.5113, 0.6643, 0.5114, 0.6643, 0.4391, 0.6912, 0.4391, 0.6912, 0.4752, 0.6643, 0.4752, 0.6643, 0.4752, 0.6912, 0.4752, 0.6912, 0.4886, 0.6643, 0.4886, 0.6643, 0.2769, 0.6912, 0.2757, 0.6912, 0.2973, 0.6643, 0.2977, 0.6643, 0.2977, 0.6912, 0.2973, 0.6912, 0.3334, 0.6643, 0.3335, 0.6643, 0.3335, 0.6912, 0.3334, 0.6912, 0.3483, 0.6643, 0.3482, 0.6643, 0.3482, 0.6912, 0.3483, 0.6912, 0.3699, 0.6643, 0.3699, 0.8655, 0.852, 0.8655, 0.7971, 0.8655, 0.7905, 0.8691, 0.7905, 0.8691, 0.8532, 0.8655, 0.7172, 0.8655, 0.703, 0.8655, 0.6505, 0.8655, 0.6438, 0.8691, 0.6439, 0.8691, 0.7172, 0.5249, 0.7313, 0.5249, 0.6581, 0.5383, 0.6581, 0.5383, 0.7313, 0.5383, 0.7941, 0.5249, 0.7941, 0.5249, 0.7313, 0.5383, 0.7313, 0.3331, 0.8426, 0.3331, 0.58, 0.3464, 0.58, 0.3464, 0.8426, 0.3893, 0.8378, 0.3893, 0.58, 0.4026, 0.58, 0.4026, 0.8378])
me_wtp_h_flat_l_lod0.materials.append(mat_tdsn_hornormunittestarenafloor_concrete)
me_wtp_h_flat_l_lod0.materials.append(mat_tdsn_hornormunittestarena_concrete)
me_wtp_h_flat_l_lod0.materials.append(mat_tdsn_hornormunittestarenaconpxz_concrete)
me_wtp_h_flat_l_lod0.materials.append(mat_tdsn_hornormunittestarenabottom_concrete)
me_wtp_h_flat_l_lod0.materials.append(mat_tdsn_hornormunittestarenadam_concrete)
me_wtp_h_flat_l_lod0.materials.append(mat_tdosn_hornormunittestalpha_concrete)
me_wtp_h_flat_l_lod0.materials.append(mat_tdsn_hornormunittestalpha_concrete)
me_wtp_h_flat_l_lod0.materials.append(mat_tdsn_hornormunittestalpha2_concrete)
me_wtp_h_flat_l_lod0.use_remesh_preserve_volume = False
me_wtp_h_flat_l_lod0.use_remesh_preserve_attributes = False
me_wtp_h_flat_l_lod0.use_mirror_vertex_groups = False
me_wtp_h_flat_l_lod0.update()

# ---- objects
ob_wtp_h_flat_l_lod0 = bpy.data.objects.new('WTP_H_Flat_L_Lod0', me_wtp_h_flat_l_lod0)
ob_camera = bpy.data.objects.new('Camera', cam_tga_render)

# ---- transforms, parenting, visibility, modifiers, constraints
ob_wtp_h_flat_l_lod0.location = (0.0, 0.0, 0.08)
ob_wtp_h_flat_l_lod0.scale = (0.32, 0.32, 0.08)
ob_wtp_h_flat_l_lod0.lineart.crease_threshold = 0.0
ob_camera.location = (6.94, -6.94, 9.9)
ob_camera.rotation_euler = (0.7854, 0.0, 0.7854)
ob_camera.lock_rotations_4d = False
ob_camera.empty_display_type = 'ARROWS'
ob_camera.color = (0.0, 0.0, 0.0, 0.0)
ob_camera.display_type = 'WIRE'
ob_camera.lineart.crease_threshold = 0.0
cam_tga_render.dof.focus_object = None

# ---- collection membership
col_collection_1.objects.link(ob_wtp_h_flat_l_lod0)
col_collection_1.objects.link(ob_camera)

# ---- scene / render settings (as saved in the file)
scene.camera = ob_camera
scene.frame_start = 1; scene.frame_end = 250; scene.frame_set(1)
scene.render.engine = 'BLENDER_EEVEE_NEXT'
scene.render.image_settings.file_format = 'TARGA'
scene.render.image_settings.color_mode = 'BW'
scene.render.resolution_x = 64
scene.render.resolution_y = 64
scene.render.dither_intensity = 0.0
scene.cycles.use_denoising = False
scene.cycles.samples = 128
scene.cycles.sampling_pattern = 'TABULATED_SOBOL'
scene.cycles.light_sampling_threshold = 0.0
scene.cycles.use_adaptive_sampling = False
scene.cycles.use_light_tree = False
scene.cycles.blur_glossy = 0.0
scene.cycles.sample_clamp_indirect = 0.0
scene.view_settings.view_transform = 'Standard'
bpy.context.view_layer.update()

# ---- added for rendering (the .blend has no usable light): sun
light_auto_sun = bpy.data.lights.new('AutoSun', 'SUN')
light_auto_sun.energy = 3.0
light_auto_sun.angle = 0.0523599
ob_auto_sun = bpy.data.objects.new('AutoSun', light_auto_sun)
scene.collection.objects.link(ob_auto_sun)
ob_auto_sun.rotation_euler = (0.872665, 0.174533, 0.523599)
bpy.context.view_layer.update()
